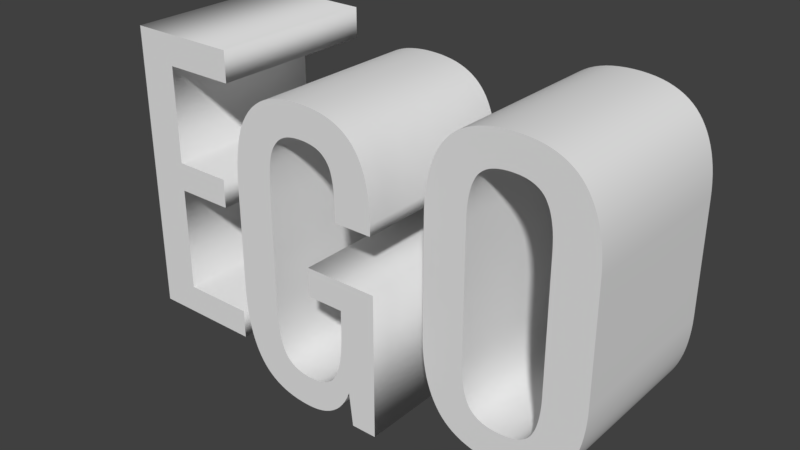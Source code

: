 # Source: Ego.blend  (saved by Blender 2.79.0; exported with 4.5.12 LTS)
import bpy
from mathutils import Matrix  # noqa: F401  (used for matrix-valued properties, if any)

bpy.ops.wm.read_factory_settings(use_empty=True)
scene = bpy.context.scene
scene.name = 'Scene'

# ---- collections
col_collection_1 = bpy.data.collections.new('Collection 1'); scene.collection.children.link(col_collection_1)

# ---- world
world_world = bpy.data.worlds.new('World'); scene.world = world_world
world_world.color = (0.05088, 0.05088, 0.05088)
world_world.use_sun_shadow = False
world_world.sun_shadow_jitter_overblur = 0.0
world_world.cycles.sampling_method = 'MANUAL'

# ---- meshes
me_cutext_003 = bpy.data.meshes.new('CUText.003')
me_cutext_003.from_pydata([(0.2977, 0.4059, 0.2616), (0.2854, 0.4059, 0.2613), (0.2738, 0.4059, 0.2604), (0.2628, 0.4059, 0.2589), (0.2523, 0.4059, 0.2569), (0.2425, 0.4059, 0.2542), (0.2332, 0.4059, 0.251), (0.2245, 0.4059, 0.2471), (0.2164, 0.4059, 0.2427), (0.2089, 0.4059, 0.2376), (0.202, 0.4059, 0.232), (0.1957, 0.4059, 0.2258), (0.19, 0.4059, 0.219), (0.1848, 0.4059, 0.2116), (0.1801, 0.4059, 0.2037), (0.1758, 0.4059, 0.1953), (0.172, 0.4059, 0.1863), (0.1686, 0.4059, 0.1769), (0.1656, 0.4059, 0.1668), (0.1632, 0.4059, 0.1563), (0.1611, 0.4059, 0.1452), (0.1595, 0.4059, 0.1336), (0.1584, 0.4059, 0.1214), (0.1577, 0.4059, 0.1088), (0.1575, 0.4059, 0.09557), (0.1575, 0.4059, -0.09824), (0.1577, 0.4059, -0.1112), (0.1584, 0.4059, -0.1237), (0.1596, 0.4059, -0.1356), (0.1612, 0.4059, -0.147), (0.1632, 0.4059, -0.1578), (0.1657, 0.4059, -0.1682), (0.1687, 0.4059, -0.1779), (0.1721, 0.4059, -0.1872), (0.176, 0.4059, -0.1959), (0.1803, 0.4059, -0.2041), (0.1851, 0.4059, -0.2117), (0.1903, 0.4059, -0.2188), (0.1961, 0.4059, -0.2254), (0.2024, 0.4059, -0.2314), (0.2094, 0.4059, -0.2368), (0.2169, 0.4059, -0.2416), (0.2249, 0.4059, -0.2459), (0.2336, 0.4059, -0.2496), (0.2428, 0.4059, -0.2527), (0.2526, 0.4059, -0.2553), (0.263, 0.4059, -0.2573), (0.274, 0.4059, -0.2587), (0.2855, 0.4059, -0.2596), (0.2977, 0.4059, -0.2599), (0.3098, 0.4059, -0.2596), (0.3213, 0.4059, -0.2587), (0.3323, 0.4059, -0.2573), (0.3427, 0.4059, -0.2553), (0.3525, 0.4059, -0.2527), (0.3617, 0.4059, -0.2495), (0.3703, 0.4059, -0.2458), (0.3783, 0.4059, -0.2415), (0.3858, 0.4059, -0.2366), (0.3927, 0.4059, -0.2311), (0.399, 0.4059, -0.2251), (0.4047, 0.4059, -0.2185), (0.4099, 0.4059, -0.2114), (0.4146, 0.4059, -0.2037), (0.4189, 0.4059, -0.1955), (0.4227, 0.4059, -0.1868), (0.4261, 0.4059, -0.1775), (0.4291, 0.4059, -0.1678), (0.4315, 0.4059, -0.1575), (0.4336, 0.4059, -0.1467), (0.4352, 0.4059, -0.1354), (0.4363, 0.4059, -0.1235), (0.437, 0.4059, -0.1111), (0.4372, 0.4059, -0.09824), (0.4372, 0.4059, 0.0962), (0.437, 0.4059, 0.1092), (0.4363, 0.4059, 0.1217), (0.4351, 0.4059, 0.1337), (0.4335, 0.4059, 0.1452), (0.4315, 0.4059, 0.1561), (0.429, 0.4059, 0.1666), (0.426, 0.4059, 0.1765), (0.4226, 0.4059, 0.186), (0.4187, 0.4059, 0.1949), (0.4144, 0.4059, 0.2034), (0.4096, 0.4059, 0.2113), (0.4044, 0.4059, 0.2187), (0.3986, 0.4059, 0.2255), (0.3923, 0.4059, 0.2318), (0.3854, 0.4059, 0.2375), (0.3779, 0.4059, 0.2425), (0.3699, 0.4059, 0.247), (0.3613, 0.4059, 0.2509), (0.3521, 0.4059, 0.2542), (0.3423, 0.4059, 0.2568), (0.332, 0.4059, 0.2589), (0.3211, 0.4059, 0.2604), (0.3097, 0.4059, 0.2613), (0.2977, 0.4059, 0.2054), (0.3041, 0.4059, 0.2053), (0.3102, 0.4059, 0.2048), (0.3159, 0.4059, 0.204), (0.3213, 0.4059, 0.2028), (0.3263, 0.4059, 0.2014), (0.331, 0.4059, 0.1996), (0.3353, 0.4059, 0.1975), (0.3392, 0.4059, 0.195), (0.3428, 0.4059, 0.1923), (0.346, 0.4059, 0.1892), (0.3488, 0.4059, 0.1858), (0.3513, 0.4059, 0.1821), (0.3535, 0.4059, 0.178), (0.3556, 0.4059, 0.1736), (0.3574, 0.4059, 0.1689), (0.359, 0.4059, 0.1638), (0.3605, 0.4059, 0.1584), (0.3617, 0.4059, 0.1527), (0.3628, 0.4059, 0.1466), (0.3637, 0.4059, 0.1403), (0.3643, 0.4059, 0.1335), (0.3648, 0.4059, 0.1265), (0.3651, 0.4059, 0.1191), (0.3652, 0.4059, 0.1114), (0.3652, 0.4059, -0.1128), (0.3651, 0.4059, -0.1204), (0.3648, 0.4059, -0.1277), (0.3643, 0.4059, -0.1346), (0.3637, 0.4059, -0.1412), (0.3628, 0.4059, -0.1475), (0.3617, 0.4059, -0.1534), (0.3605, 0.4059, -0.159), (0.359, 0.4059, -0.1642), (0.3574, 0.4059, -0.1692), (0.3556, 0.4059, -0.1737), (0.3535, 0.4059, -0.178), (0.3513, 0.4059, -0.1819), (0.3488, 0.4059, -0.1855), (0.346, 0.4059, -0.1887), (0.3428, 0.4059, -0.1917), (0.3392, 0.4059, -0.1943), (0.3353, 0.4059, -0.1967), (0.331, 0.4059, -0.1987), (0.3263, 0.4059, -0.2004), (0.3213, 0.4059, -0.2018), (0.3159, 0.4059, -0.2029), (0.3102, 0.4059, -0.2037), (0.3041, 0.4059, -0.2041), (0.2977, 0.4059, -0.2043), (0.2911, 0.4059, -0.2041), (0.2849, 0.4059, -0.2037), (0.2791, 0.4059, -0.2029), (0.2737, 0.4059, -0.2018), (0.2686, 0.4059, -0.2004), (0.2639, 0.4059, -0.1987), (0.2595, 0.4059, -0.1967), (0.2556, 0.4059, -0.1943), (0.252, 0.4059, -0.1917), (0.2487, 0.4059, -0.1887), (0.2459, 0.4059, -0.1855), (0.2434, 0.4059, -0.1819), (0.2412, 0.4059, -0.178), (0.2391, 0.4059, -0.1737), (0.2373, 0.4059, -0.1692), (0.2357, 0.4059, -0.1642), (0.2342, 0.4059, -0.159), (0.233, 0.4059, -0.1534), (0.2319, 0.4059, -0.1475), (0.231, 0.4059, -0.1412), (0.2304, 0.4059, -0.1346), (0.2299, 0.4059, -0.1277), (0.2296, 0.4059, -0.1204), (0.2295, 0.4059, -0.1128), (0.2295, 0.4059, 0.1114), (0.2296, 0.4059, 0.1191), (0.2299, 0.4059, 0.1265), (0.2304, 0.4059, 0.1335), (0.231, 0.4059, 0.1403), (0.2319, 0.4059, 0.1466), (0.233, 0.4059, 0.1527), (0.2342, 0.4059, 0.1584), (0.2357, 0.4059, 0.1638), (0.2373, 0.4059, 0.1689), (0.2391, 0.4059, 0.1736), (0.2412, 0.4059, 0.178), (0.2434, 0.4059, 0.1821), (0.2459, 0.4059, 0.1858), (0.2487, 0.4059, 0.1892), (0.252, 0.4059, 0.1923), (0.2556, 0.4059, 0.195), (0.2595, 0.4059, 0.1975), (0.2639, 0.4059, 0.1996), (0.2686, 0.4059, 0.2014), (0.2737, 0.4059, 0.2028), (0.2791, 0.4059, 0.204), (0.2849, 0.4059, 0.2048), (0.2911, 0.4059, 0.2053), (0.2977, 0.1059, 0.2616), (0.2854, 0.1059, 0.2613), (0.2738, 0.1059, 0.2604), (0.2628, 0.1059, 0.2589), (0.2523, 0.1059, 0.2569), (0.2425, 0.1059, 0.2542), (0.2332, 0.1059, 0.251), (0.2245, 0.1059, 0.2471), (0.2164, 0.1059, 0.2427), (0.2089, 0.1059, 0.2376), (0.202, 0.1059, 0.232), (0.1957, 0.1059, 0.2258), (0.19, 0.1059, 0.219), (0.1848, 0.1059, 0.2116), (0.1801, 0.1059, 0.2037), (0.1758, 0.1059, 0.1953), (0.172, 0.1059, 0.1863), (0.1686, 0.1059, 0.1769), (0.1656, 0.1059, 0.1668), (0.1632, 0.1059, 0.1563), (0.1611, 0.1059, 0.1452), (0.1595, 0.1059, 0.1336), (0.1584, 0.1059, 0.1214), (0.1577, 0.1059, 0.1088), (0.1575, 0.1059, 0.09557), (0.1575, 0.1059, -0.09824), (0.1577, 0.1059, -0.1112), (0.1584, 0.1059, -0.1237), (0.1596, 0.1059, -0.1356), (0.1612, 0.1059, -0.147), (0.1632, 0.1059, -0.1578), (0.1657, 0.1059, -0.1682), (0.1687, 0.1059, -0.1779), (0.1721, 0.1059, -0.1872), (0.176, 0.1059, -0.1959), (0.1803, 0.1059, -0.2041), (0.1851, 0.1059, -0.2117), (0.1903, 0.1059, -0.2188), (0.1961, 0.1059, -0.2254), (0.2024, 0.1059, -0.2314), (0.2094, 0.1059, -0.2368), (0.2169, 0.1059, -0.2416), (0.2249, 0.1059, -0.2459), (0.2336, 0.1059, -0.2496), (0.2428, 0.1059, -0.2527), (0.2526, 0.1059, -0.2553), (0.263, 0.1059, -0.2573), (0.274, 0.1059, -0.2587), (0.2855, 0.1059, -0.2596), (0.2977, 0.1059, -0.2599), (0.3098, 0.1059, -0.2596), (0.3213, 0.1059, -0.2587), (0.3323, 0.1059, -0.2573), (0.3427, 0.1059, -0.2553), (0.3525, 0.1059, -0.2527), (0.3617, 0.1059, -0.2495), (0.3703, 0.1059, -0.2458), (0.3783, 0.1059, -0.2415), (0.3858, 0.1059, -0.2366), (0.3927, 0.1059, -0.2311), (0.399, 0.1059, -0.2251), (0.4047, 0.1059, -0.2185), (0.4099, 0.1059, -0.2114), (0.4146, 0.1059, -0.2037), (0.4189, 0.1059, -0.1955), (0.4227, 0.1059, -0.1868), (0.4261, 0.1059, -0.1775), (0.4291, 0.1059, -0.1678), (0.4315, 0.1059, -0.1575), (0.4336, 0.1059, -0.1467), (0.4352, 0.1059, -0.1354), (0.4363, 0.1059, -0.1235), (0.437, 0.1059, -0.1111), (0.4372, 0.1059, -0.09824), (0.4372, 0.1059, 0.0962), (0.437, 0.1059, 0.1092), (0.4363, 0.1059, 0.1217), (0.4351, 0.1059, 0.1337), (0.4335, 0.1059, 0.1452), (0.4315, 0.1059, 0.1561), (0.429, 0.1059, 0.1666), (0.426, 0.1059, 0.1765), (0.4226, 0.1059, 0.186), (0.4187, 0.1059, 0.1949), (0.4144, 0.1059, 0.2034), (0.4096, 0.1059, 0.2113), (0.4044, 0.1059, 0.2187), (0.3986, 0.1059, 0.2255), (0.3923, 0.1059, 0.2318), (0.3854, 0.1059, 0.2375), (0.3779, 0.1059, 0.2425), (0.3699, 0.1059, 0.247), (0.3613, 0.1059, 0.2509), (0.3521, 0.1059, 0.2542), (0.3423, 0.1059, 0.2568), (0.332, 0.1059, 0.2589), (0.3211, 0.1059, 0.2604), (0.3097, 0.1059, 0.2613), (0.2977, 0.1059, 0.2054), (0.3041, 0.1059, 0.2053), (0.3102, 0.1059, 0.2048), (0.3159, 0.1059, 0.204), (0.3213, 0.1059, 0.2028), (0.3263, 0.1059, 0.2014), (0.331, 0.1059, 0.1996), (0.3353, 0.1059, 0.1975), (0.3392, 0.1059, 0.195), (0.3428, 0.1059, 0.1923), (0.346, 0.1059, 0.1892), (0.3488, 0.1059, 0.1858), (0.3513, 0.1059, 0.1821), (0.3535, 0.1059, 0.178), (0.3556, 0.1059, 0.1736), (0.3574, 0.1059, 0.1689), (0.359, 0.1059, 0.1638), (0.3605, 0.1059, 0.1584), (0.3617, 0.1059, 0.1527), (0.3628, 0.1059, 0.1466), (0.3637, 0.1059, 0.1403), (0.3643, 0.1059, 0.1335), (0.3648, 0.1059, 0.1265), (0.3651, 0.1059, 0.1191), (0.3652, 0.1059, 0.1114), (0.3652, 0.1059, -0.1128), (0.3651, 0.1059, -0.1204), (0.3648, 0.1059, -0.1277), (0.3643, 0.1059, -0.1346), (0.3637, 0.1059, -0.1412), (0.3628, 0.1059, -0.1475), (0.3617, 0.1059, -0.1534), (0.3605, 0.1059, -0.159), (0.359, 0.1059, -0.1642), (0.3574, 0.1059, -0.1692), (0.3556, 0.1059, -0.1737), (0.3535, 0.1059, -0.178), (0.3513, 0.1059, -0.1819), (0.3488, 0.1059, -0.1855), (0.346, 0.1059, -0.1887), (0.3428, 0.1059, -0.1917), (0.3392, 0.1059, -0.1943), (0.3353, 0.1059, -0.1967), (0.331, 0.1059, -0.1987), (0.3263, 0.1059, -0.2004), (0.3213, 0.1059, -0.2018), (0.3159, 0.1059, -0.2029), (0.3102, 0.1059, -0.2037), (0.3041, 0.1059, -0.2041), (0.2977, 0.1059, -0.2043), (0.2911, 0.1059, -0.2041), (0.2849, 0.1059, -0.2037), (0.2791, 0.1059, -0.2029), (0.2737, 0.1059, -0.2018), (0.2686, 0.1059, -0.2004), (0.2639, 0.1059, -0.1987), (0.2595, 0.1059, -0.1967), (0.2556, 0.1059, -0.1943), (0.252, 0.1059, -0.1917), (0.2487, 0.1059, -0.1887), (0.2459, 0.1059, -0.1855), (0.2434, 0.1059, -0.1819), (0.2412, 0.1059, -0.178), (0.2391, 0.1059, -0.1737), (0.2373, 0.1059, -0.1692), (0.2357, 0.1059, -0.1642), (0.2342, 0.1059, -0.159), (0.233, 0.1059, -0.1534), (0.2319, 0.1059, -0.1475), (0.231, 0.1059, -0.1412), (0.2304, 0.1059, -0.1346), (0.2299, 0.1059, -0.1277), (0.2296, 0.1059, -0.1204), (0.2295, 0.1059, -0.1128), (0.2295, 0.1059, 0.1114), (0.2296, 0.1059, 0.1191), (0.2299, 0.1059, 0.1265), (0.2304, 0.1059, 0.1335), (0.231, 0.1059, 0.1403), (0.2319, 0.1059, 0.1466), (0.233, 0.1059, 0.1527), (0.2342, 0.1059, 0.1584), (0.2357, 0.1059, 0.1638), (0.2373, 0.1059, 0.1689), (0.2391, 0.1059, 0.1736), (0.2412, 0.1059, 0.178), (0.2434, 0.1059, 0.1821), (0.2459, 0.1059, 0.1858), (0.2487, 0.1059, 0.1892), (0.252, 0.1059, 0.1923), (0.2556, 0.1059, 0.195), (0.2595, 0.1059, 0.1975), (0.2639, 0.1059, 0.1996), (0.2686, 0.1059, 0.2014), (0.2737, 0.1059, 0.2028), (0.2791, 0.1059, 0.204), (0.2849, 0.1059, 0.2048), (0.2911, 0.1059, 0.2053), (0.2977, 0.1059, 0.2616), (0.2977, 0.4059, 0.2616), (0.2854, 0.1059, 0.2613), (0.2854, 0.4059, 0.2613), (0.2738, 0.1059, 0.2604), (0.2738, 0.4059, 0.2604), (0.2628, 0.1059, 0.2589), (0.2628, 0.4059, 0.2589), (0.2523, 0.1059, 0.2569), (0.2523, 0.4059, 0.2569), (0.2425, 0.1059, 0.2542), (0.2425, 0.4059, 0.2542), (0.2332, 0.1059, 0.251), (0.2332, 0.4059, 0.251), (0.2245, 0.1059, 0.2471), (0.2245, 0.4059, 0.2471), (0.2164, 0.1059, 0.2427), (0.2164, 0.4059, 0.2427), (0.2089, 0.1059, 0.2376), (0.2089, 0.4059, 0.2376), (0.202, 0.1059, 0.232), (0.202, 0.4059, 0.232), (0.1957, 0.1059, 0.2258), (0.1957, 0.4059, 0.2258), (0.19, 0.1059, 0.219), (0.19, 0.4059, 0.219), (0.1848, 0.1059, 0.2116), (0.1848, 0.4059, 0.2116), (0.1801, 0.1059, 0.2037), (0.1801, 0.4059, 0.2037), (0.1758, 0.1059, 0.1953), (0.1758, 0.4059, 0.1953), (0.172, 0.1059, 0.1863), (0.172, 0.4059, 0.1863), (0.1686, 0.1059, 0.1769), (0.1686, 0.4059, 0.1769), (0.1656, 0.1059, 0.1668), (0.1656, 0.4059, 0.1668), (0.1632, 0.1059, 0.1563), (0.1632, 0.4059, 0.1563), (0.1611, 0.1059, 0.1452), (0.1611, 0.4059, 0.1452), (0.1595, 0.1059, 0.1336), (0.1595, 0.4059, 0.1336), (0.1584, 0.1059, 0.1214), (0.1584, 0.4059, 0.1214), (0.1577, 0.1059, 0.1088), (0.1577, 0.4059, 0.1088), (0.1575, 0.1059, 0.09557), (0.1575, 0.4059, 0.09557), (0.1575, 0.1059, -0.09824), (0.1575, 0.4059, -0.09824), (0.1577, 0.1059, -0.1112), (0.1577, 0.4059, -0.1112), (0.1584, 0.1059, -0.1237), (0.1584, 0.4059, -0.1237), (0.1596, 0.1059, -0.1356), (0.1596, 0.4059, -0.1356), (0.1612, 0.1059, -0.147), (0.1612, 0.4059, -0.147), (0.1632, 0.1059, -0.1578), (0.1632, 0.4059, -0.1578), (0.1657, 0.1059, -0.1682), (0.1657, 0.4059, -0.1682), (0.1687, 0.1059, -0.1779), (0.1687, 0.4059, -0.1779), (0.1721, 0.1059, -0.1872), (0.1721, 0.4059, -0.1872), (0.176, 0.1059, -0.1959), (0.176, 0.4059, -0.1959), (0.1803, 0.1059, -0.2041), (0.1803, 0.4059, -0.2041), (0.1851, 0.1059, -0.2117), (0.1851, 0.4059, -0.2117), (0.1903, 0.1059, -0.2188), (0.1903, 0.4059, -0.2188), (0.1961, 0.1059, -0.2254), (0.1961, 0.4059, -0.2254), (0.2024, 0.1059, -0.2314), (0.2024, 0.4059, -0.2314), (0.2094, 0.1059, -0.2368), (0.2094, 0.4059, -0.2368), (0.2169, 0.1059, -0.2416), (0.2169, 0.4059, -0.2416), (0.2249, 0.1059, -0.2459), (0.2249, 0.4059, -0.2459), (0.2336, 0.1059, -0.2496), (0.2336, 0.4059, -0.2496), (0.2428, 0.1059, -0.2527), (0.2428, 0.4059, -0.2527), (0.2526, 0.1059, -0.2553), (0.2526, 0.4059, -0.2553), (0.263, 0.1059, -0.2573), (0.263, 0.4059, -0.2573), (0.274, 0.1059, -0.2587), (0.274, 0.4059, -0.2587), (0.2855, 0.1059, -0.2596), (0.2855, 0.4059, -0.2596), (0.2977, 0.1059, -0.2599), (0.2977, 0.4059, -0.2599), (0.3098, 0.1059, -0.2596), (0.3098, 0.4059, -0.2596), (0.3213, 0.1059, -0.2587), (0.3213, 0.4059, -0.2587), (0.3323, 0.1059, -0.2573), (0.3323, 0.4059, -0.2573), (0.3427, 0.1059, -0.2553), (0.3427, 0.4059, -0.2553), (0.3525, 0.1059, -0.2527), (0.3525, 0.4059, -0.2527), (0.3617, 0.1059, -0.2495), (0.3617, 0.4059, -0.2495), (0.3703, 0.1059, -0.2458), (0.3703, 0.4059, -0.2458), (0.3783, 0.1059, -0.2415), (0.3783, 0.4059, -0.2415), (0.3858, 0.1059, -0.2366), (0.3858, 0.4059, -0.2366), (0.3927, 0.1059, -0.2311), (0.3927, 0.4059, -0.2311), (0.399, 0.1059, -0.2251), (0.399, 0.4059, -0.2251), (0.4047, 0.1059, -0.2185), (0.4047, 0.4059, -0.2185), (0.4099, 0.1059, -0.2114), (0.4099, 0.4059, -0.2114), (0.4146, 0.1059, -0.2037), (0.4146, 0.4059, -0.2037), (0.4189, 0.1059, -0.1955), (0.4189, 0.4059, -0.1955), (0.4227, 0.1059, -0.1868), (0.4227, 0.4059, -0.1868), (0.4261, 0.1059, -0.1775), (0.4261, 0.4059, -0.1775), (0.4291, 0.1059, -0.1678), (0.4291, 0.4059, -0.1678), (0.4315, 0.1059, -0.1575), (0.4315, 0.4059, -0.1575), (0.4336, 0.1059, -0.1467), (0.4336, 0.4059, -0.1467), (0.4352, 0.1059, -0.1354), (0.4352, 0.4059, -0.1354), (0.4363, 0.1059, -0.1235), (0.4363, 0.4059, -0.1235), (0.437, 0.1059, -0.1111), (0.437, 0.4059, -0.1111), (0.4372, 0.1059, -0.09824), (0.4372, 0.4059, -0.09824), (0.4372, 0.1059, 0.0962), (0.4372, 0.4059, 0.0962), (0.437, 0.1059, 0.1092), (0.437, 0.4059, 0.1092), (0.4363, 0.1059, 0.1217), (0.4363, 0.4059, 0.1217), (0.4351, 0.1059, 0.1337), (0.4351, 0.4059, 0.1337), (0.4335, 0.1059, 0.1452), (0.4335, 0.4059, 0.1452), (0.4315, 0.1059, 0.1561), (0.4315, 0.4059, 0.1561), (0.429, 0.1059, 0.1666), (0.429, 0.4059, 0.1666), (0.426, 0.1059, 0.1765), (0.426, 0.4059, 0.1765), (0.4226, 0.1059, 0.186), (0.4226, 0.4059, 0.186), (0.4187, 0.1059, 0.1949), (0.4187, 0.4059, 0.1949), (0.4144, 0.1059, 0.2034), (0.4144, 0.4059, 0.2034), (0.4096, 0.1059, 0.2113), (0.4096, 0.4059, 0.2113), (0.4044, 0.1059, 0.2187), (0.4044, 0.4059, 0.2187), (0.3986, 0.1059, 0.2255), (0.3986, 0.4059, 0.2255), (0.3923, 0.1059, 0.2318), (0.3923, 0.4059, 0.2318), (0.3854, 0.1059, 0.2375), (0.3854, 0.4059, 0.2375), (0.3779, 0.1059, 0.2425), (0.3779, 0.4059, 0.2425), (0.3699, 0.1059, 0.247), (0.3699, 0.4059, 0.247), (0.3613, 0.1059, 0.2509), (0.3613, 0.4059, 0.2509), (0.3521, 0.1059, 0.2542), (0.3521, 0.4059, 0.2542), (0.3423, 0.1059, 0.2568), (0.3423, 0.4059, 0.2568), (0.332, 0.1059, 0.2589), (0.332, 0.4059, 0.2589), (0.3211, 0.1059, 0.2604), (0.3211, 0.4059, 0.2604), (0.3097, 0.1059, 0.2613), (0.3097, 0.4059, 0.2613), (0.2977, 0.1059, 0.2054), (0.2977, 0.4059, 0.2054), (0.3041, 0.1059, 0.2053), (0.3041, 0.4059, 0.2053), (0.3102, 0.1059, 0.2048), (0.3102, 0.4059, 0.2048), (0.3159, 0.1059, 0.204), (0.3159, 0.4059, 0.204), (0.3213, 0.1059, 0.2028), (0.3213, 0.4059, 0.2028), (0.3263, 0.1059, 0.2014), (0.3263, 0.4059, 0.2014), (0.331, 0.1059, 0.1996), (0.331, 0.4059, 0.1996), (0.3353, 0.1059, 0.1975), (0.3353, 0.4059, 0.1975), (0.3392, 0.1059, 0.195), (0.3392, 0.4059, 0.195), (0.3428, 0.1059, 0.1923), (0.3428, 0.4059, 0.1923), (0.346, 0.1059, 0.1892), (0.346, 0.4059, 0.1892), (0.3488, 0.1059, 0.1858), (0.3488, 0.4059, 0.1858), (0.3513, 0.1059, 0.1821), (0.3513, 0.4059, 0.1821), (0.3535, 0.1059, 0.178), (0.3535, 0.4059, 0.178), (0.3556, 0.1059, 0.1736), (0.3556, 0.4059, 0.1736), (0.3574, 0.1059, 0.1689), (0.3574, 0.4059, 0.1689), (0.359, 0.1059, 0.1638), (0.359, 0.4059, 0.1638), (0.3605, 0.1059, 0.1584), (0.3605, 0.4059, 0.1584), (0.3617, 0.1059, 0.1527), (0.3617, 0.4059, 0.1527), (0.3628, 0.1059, 0.1466), (0.3628, 0.4059, 0.1466), (0.3637, 0.1059, 0.1403), (0.3637, 0.4059, 0.1403), (0.3643, 0.1059, 0.1335), (0.3643, 0.4059, 0.1335), (0.3648, 0.1059, 0.1265), (0.3648, 0.4059, 0.1265), (0.3651, 0.1059, 0.1191), (0.3651, 0.4059, 0.1191), (0.3652, 0.1059, 0.1114), (0.3652, 0.4059, 0.1114), (0.3652, 0.1059, -0.1128), (0.3652, 0.4059, -0.1128), (0.3651, 0.1059, -0.1204), (0.3651, 0.4059, -0.1204), (0.3648, 0.1059, -0.1277), (0.3648, 0.4059, -0.1277), (0.3643, 0.1059, -0.1346), (0.3643, 0.4059, -0.1346), (0.3637, 0.1059, -0.1412), (0.3637, 0.4059, -0.1412), (0.3628, 0.1059, -0.1475), (0.3628, 0.4059, -0.1475), (0.3617, 0.1059, -0.1534), (0.3617, 0.4059, -0.1534), (0.3605, 0.1059, -0.159), (0.3605, 0.4059, -0.159), (0.359, 0.1059, -0.1642), (0.359, 0.4059, -0.1642), (0.3574, 0.1059, -0.1692), (0.3574, 0.4059, -0.1692), (0.3556, 0.1059, -0.1737), (0.3556, 0.4059, -0.1737), (0.3535, 0.1059, -0.178), (0.3535, 0.4059, -0.178), (0.3513, 0.1059, -0.1819), (0.3513, 0.4059, -0.1819), (0.3488, 0.1059, -0.1855), (0.3488, 0.4059, -0.1855), (0.346, 0.1059, -0.1887), (0.346, 0.4059, -0.1887), (0.3428, 0.1059, -0.1917), (0.3428, 0.4059, -0.1917), (0.3392, 0.1059, -0.1943), (0.3392, 0.4059, -0.1943), (0.3353, 0.1059, -0.1967), (0.3353, 0.4059, -0.1967), (0.331, 0.1059, -0.1987), (0.331, 0.4059, -0.1987), (0.3263, 0.1059, -0.2004), (0.3263, 0.4059, -0.2004), (0.3213, 0.1059, -0.2018), (0.3213, 0.4059, -0.2018), (0.3159, 0.1059, -0.2029), (0.3159, 0.4059, -0.2029), (0.3102, 0.1059, -0.2037), (0.3102, 0.4059, -0.2037), (0.3041, 0.1059, -0.2041), (0.3041, 0.4059, -0.2041), (0.2977, 0.1059, -0.2043), (0.2977, 0.4059, -0.2043), (0.2911, 0.1059, -0.2041), (0.2911, 0.4059, -0.2041), (0.2849, 0.1059, -0.2037), (0.2849, 0.4059, -0.2037), (0.2791, 0.1059, -0.2029), (0.2791, 0.4059, -0.2029), (0.2737, 0.1059, -0.2018), (0.2737, 0.4059, -0.2018), (0.2686, 0.1059, -0.2004), (0.2686, 0.4059, -0.2004), (0.2639, 0.1059, -0.1987), (0.2639, 0.4059, -0.1987), (0.2595, 0.1059, -0.1967), (0.2595, 0.4059, -0.1967), (0.2556, 0.1059, -0.1943), (0.2556, 0.4059, -0.1943), (0.252, 0.1059, -0.1917), (0.252, 0.4059, -0.1917), (0.2487, 0.1059, -0.1887), (0.2487, 0.4059, -0.1887), (0.2459, 0.1059, -0.1855), (0.2459, 0.4059, -0.1855), (0.2434, 0.1059, -0.1819), (0.2434, 0.4059, -0.1819), (0.2412, 0.1059, -0.178), (0.2412, 0.4059, -0.178), (0.2391, 0.1059, -0.1737), (0.2391, 0.4059, -0.1737), (0.2373, 0.1059, -0.1692), (0.2373, 0.4059, -0.1692), (0.2357, 0.1059, -0.1642), (0.2357, 0.4059, -0.1642), (0.2342, 0.1059, -0.159), (0.2342, 0.4059, -0.159), (0.233, 0.1059, -0.1534), (0.233, 0.4059, -0.1534), (0.2319, 0.1059, -0.1475), (0.2319, 0.4059, -0.1475), (0.231, 0.1059, -0.1412), (0.231, 0.4059, -0.1412), (0.2304, 0.1059, -0.1346), (0.2304, 0.4059, -0.1346), (0.2299, 0.1059, -0.1277), (0.2299, 0.4059, -0.1277), (0.2296, 0.1059, -0.1204), (0.2296, 0.4059, -0.1204), (0.2295, 0.1059, -0.1128), (0.2295, 0.4059, -0.1128), (0.2295, 0.1059, 0.1114), (0.2295, 0.4059, 0.1114), (0.2296, 0.1059, 0.1191), (0.2296, 0.4059, 0.1191), (0.2299, 0.1059, 0.1265), (0.2299, 0.4059, 0.1265), (0.2304, 0.1059, 0.1335), (0.2304, 0.4059, 0.1335), (0.231, 0.1059, 0.1403), (0.231, 0.4059, 0.1403), (0.2319, 0.1059, 0.1466), (0.2319, 0.4059, 0.1466), (0.233, 0.1059, 0.1527), (0.233, 0.4059, 0.1527), (0.2342, 0.1059, 0.1584), (0.2342, 0.4059, 0.1584), (0.2357, 0.1059, 0.1638), (0.2357, 0.4059, 0.1638), (0.2373, 0.1059, 0.1689), (0.2373, 0.4059, 0.1689), (0.2391, 0.1059, 0.1736), (0.2391, 0.4059, 0.1736), (0.2412, 0.1059, 0.178), (0.2412, 0.4059, 0.178), (0.2434, 0.1059, 0.1821), (0.2434, 0.4059, 0.1821), (0.2459, 0.1059, 0.1858), (0.2459, 0.4059, 0.1858), (0.2487, 0.1059, 0.1892), (0.2487, 0.4059, 0.1892), (0.252, 0.1059, 0.1923), (0.252, 0.4059, 0.1923), (0.2556, 0.1059, 0.195), (0.2556, 0.4059, 0.195), (0.2595, 0.1059, 0.1975), (0.2595, 0.4059, 0.1975), (0.2639, 0.1059, 0.1996), (0.2639, 0.4059, 0.1996), (0.2686, 0.1059, 0.2014), (0.2686, 0.4059, 0.2014), (0.2737, 0.1059, 0.2028), (0.2737, 0.4059, 0.2028), (0.2791, 0.1059, 0.204), (0.2791, 0.4059, 0.204), (0.2849, 0.1059, 0.2048), (0.2849, 0.4059, 0.2048), (0.2911, 0.1059, 0.2053), (0.2911, 0.4059, 0.2053)], [], [(48, 50, 49), (47, 50, 48), (47, 51, 50), (46, 51, 47), (46, 52, 51), (45, 52, 46), (45, 53, 52), (44, 53, 45), (44, 54, 53), (43, 54, 44), (43, 55, 54), (42, 55, 43), (42, 56, 55), (41, 56, 42), (41, 57, 56), (40, 57, 41), (40, 58, 57), (39, 58, 40), (39, 59, 58), (38, 59, 39), (38, 60, 59), (37, 60, 38), (37, 61, 60), (36, 61, 37), (36, 62, 61), (35, 62, 36), (35, 147, 62), (147, 63, 62), (35, 148, 147), (146, 63, 147), (35, 149, 148), (145, 63, 146), (34, 149, 35), (34, 150, 149), (145, 64, 63), (144, 64, 145), (34, 151, 150), (143, 64, 144), (34, 152, 151), (142, 64, 143), (34, 153, 152), (141, 64, 142), (34, 154, 153), (140, 64, 141), (34, 155, 154), (139, 64, 140), (33, 155, 34), (139, 65, 64), (33, 156, 155), (138, 65, 139), (33, 157, 156), (137, 65, 138), (33, 158, 157), (136, 65, 137), (32, 158, 33), (136, 66, 65), (32, 159, 158), (135, 66, 136), (32, 160, 159), (134, 66, 135), (32, 161, 160), (133, 66, 134), (31, 161, 32), (133, 67, 66), (31, 162, 161), (132, 67, 133), (31, 163, 162), (131, 67, 132), (30, 163, 31), (131, 68, 67), (30, 164, 163), (130, 68, 131), (30, 165, 164), (129, 68, 130), (29, 165, 30), (129, 69, 68), (29, 166, 165), (128, 69, 129), (29, 167, 166), (127, 69, 128), (28, 167, 29), (127, 70, 69), (28, 168, 167), (126, 70, 127), (27, 168, 28), (126, 71, 70), (27, 169, 168), (125, 71, 126), (27, 170, 169), (124, 71, 125), (26, 170, 27), (124, 72, 71), (26, 171, 170), (123, 72, 124), (26, 172, 171), (122, 72, 123), (25, 172, 26), (122, 73, 72), (24, 172, 25), (122, 74, 73), (23, 172, 24), (122, 75, 74), (22, 172, 23), (122, 76, 75), (22, 173, 172), (121, 76, 122), (120, 76, 121), (22, 174, 173), (21, 174, 22), (120, 77, 76), (119, 77, 120), (21, 175, 174), (118, 77, 119), (21, 176, 175), (20, 176, 21), (118, 78, 77), (117, 78, 118), (20, 177, 176), (117, 79, 78), (19, 177, 20), (116, 79, 117), (19, 178, 177), (115, 79, 116), (19, 179, 178), (115, 80, 79), (18, 179, 19), (114, 80, 115), (18, 180, 179), (113, 80, 114), (18, 181, 180), (113, 81, 80), (17, 181, 18), (112, 81, 113), (17, 182, 181), (111, 81, 112), (17, 183, 182), (111, 82, 81), (16, 183, 17), (110, 82, 111), (16, 184, 183), (16, 185, 184), (109, 82, 110), (108, 82, 109), (16, 186, 185), (108, 83, 82), (15, 186, 16), (107, 83, 108), (15, 187, 186), (106, 83, 107), (15, 188, 187), (106, 84, 83), (105, 84, 106), (15, 189, 188), (14, 189, 15), (104, 84, 105), (14, 190, 189), (103, 84, 104), (14, 191, 190), (102, 84, 103), (14, 192, 191), (101, 84, 102), (14, 193, 192), (101, 85, 84), (13, 193, 14), (100, 85, 101), (13, 194, 193), (99, 85, 100), (13, 195, 194), (13, 98, 195), (98, 85, 99), (13, 85, 98), (13, 86, 85), (12, 86, 13), (12, 87, 86), (11, 87, 12), (11, 88, 87), (10, 88, 11), (10, 89, 88), (9, 89, 10), (9, 90, 89), (8, 90, 9), (8, 91, 90), (7, 91, 8), (7, 92, 91), (6, 92, 7), (6, 93, 92), (5, 93, 6), (5, 94, 93), (4, 94, 5), (4, 95, 94), (3, 95, 4), (3, 96, 95), (2, 96, 3), (2, 97, 96), (1, 97, 2), (1, 0, 97), (246, 244, 245), (246, 243, 244), (247, 243, 246), (247, 242, 243), (248, 242, 247), (248, 241, 242), (249, 241, 248), (249, 240, 241), (250, 240, 249), (250, 239, 240), (251, 239, 250), (251, 238, 239), (252, 238, 251), (252, 237, 238), (253, 237, 252), (253, 236, 237), (254, 236, 253), (254, 235, 236), (255, 235, 254), (255, 234, 235), (256, 234, 255), (256, 233, 234), (257, 233, 256), (257, 232, 233), (258, 232, 257), (258, 231, 232), (343, 231, 258), (259, 343, 258), (344, 231, 343), (259, 342, 343), (345, 231, 344), (259, 341, 342), (345, 230, 231), (346, 230, 345), (260, 341, 259), (260, 340, 341), (347, 230, 346), (260, 339, 340), (348, 230, 347), (260, 338, 339), (349, 230, 348), (260, 337, 338), (350, 230, 349), (260, 336, 337), (351, 230, 350), (260, 335, 336), (351, 229, 230), (261, 335, 260), (352, 229, 351), (261, 334, 335), (353, 229, 352), (261, 333, 334), (354, 229, 353), (261, 332, 333), (354, 228, 229), (262, 332, 261), (355, 228, 354), (262, 331, 332), (356, 228, 355), (262, 330, 331), (357, 228, 356), (262, 329, 330), (357, 227, 228), (263, 329, 262), (358, 227, 357), (263, 328, 329), (359, 227, 358), (263, 327, 328), (359, 226, 227), (264, 327, 263), (360, 226, 359), (264, 326, 327), (361, 226, 360), (264, 325, 326), (361, 225, 226), (265, 325, 264), (362, 225, 361), (265, 324, 325), (363, 225, 362), (265, 323, 324), (363, 224, 225), (266, 323, 265), (364, 224, 363), (266, 322, 323), (364, 223, 224), (267, 322, 266), (365, 223, 364), (267, 321, 322), (366, 223, 365), (267, 320, 321), (366, 222, 223), (268, 320, 267), (367, 222, 366), (268, 319, 320), (368, 222, 367), (268, 318, 319), (368, 221, 222), (269, 318, 268), (368, 220, 221), (270, 318, 269), (368, 219, 220), (271, 318, 270), (368, 218, 219), (272, 318, 271), (369, 218, 368), (272, 317, 318), (272, 316, 317), (370, 218, 369), (370, 217, 218), (273, 316, 272), (273, 315, 316), (371, 217, 370), (273, 314, 315), (372, 217, 371), (372, 216, 217), (274, 314, 273), (274, 313, 314), (373, 216, 372), (275, 313, 274), (373, 215, 216), (275, 312, 313), (374, 215, 373), (275, 311, 312), (375, 215, 374), (276, 311, 275), (375, 214, 215), (276, 310, 311), (376, 214, 375), (276, 309, 310), (377, 214, 376), (277, 309, 276), (377, 213, 214), (277, 308, 309), (378, 213, 377), (277, 307, 308), (379, 213, 378), (278, 307, 277), (379, 212, 213), (278, 306, 307), (380, 212, 379), (381, 212, 380), (278, 305, 306), (278, 304, 305), (382, 212, 381), (279, 304, 278), (382, 211, 212), (279, 303, 304), (383, 211, 382), (279, 302, 303), (384, 211, 383), (280, 302, 279), (280, 301, 302), (385, 211, 384), (385, 210, 211), (280, 300, 301), (386, 210, 385), (280, 299, 300), (387, 210, 386), (280, 298, 299), (388, 210, 387), (280, 297, 298), (389, 210, 388), (281, 297, 280), (389, 209, 210), (281, 296, 297), (390, 209, 389), (281, 295, 296), (391, 209, 390), (294, 209, 391), (281, 294, 295), (281, 209, 294), (282, 209, 281), (282, 208, 209), (283, 208, 282), (283, 207, 208), (284, 207, 283), (284, 206, 207), (285, 206, 284), (285, 205, 206), (286, 205, 285), (286, 204, 205), (287, 204, 286), (287, 203, 204), (288, 203, 287), (288, 202, 203), (289, 202, 288), (289, 201, 202), (290, 201, 289), (290, 200, 201), (291, 200, 290), (291, 199, 200), (292, 199, 291), (292, 198, 199), (293, 198, 292), (293, 197, 198), (196, 197, 293), (393, 395, 394, 392), (395, 397, 396, 394), (397, 399, 398, 396), (399, 401, 400, 398), (401, 403, 402, 400), (403, 405, 404, 402), (405, 407, 406, 404), (407, 409, 408, 406), (409, 411, 410, 408), (411, 413, 412, 410), (413, 415, 414, 412), (415, 417, 416, 414), (417, 419, 418, 416), (419, 421, 420, 418), (421, 423, 422, 420), (423, 425, 424, 422), (425, 427, 426, 424), (427, 429, 428, 426), (429, 431, 430, 428), (431, 433, 432, 430), (433, 435, 434, 432), (435, 437, 436, 434), (437, 439, 438, 436), (439, 441, 440, 438), (441, 443, 442, 440), (443, 445, 444, 442), (445, 447, 446, 444), (447, 449, 448, 446), (449, 451, 450, 448), (451, 453, 452, 450), (453, 455, 454, 452), (455, 457, 456, 454), (457, 459, 458, 456), (459, 461, 460, 458), (461, 463, 462, 460), (463, 465, 464, 462), (465, 467, 466, 464), (467, 469, 468, 466), (469, 471, 470, 468), (471, 473, 472, 470), (473, 475, 474, 472), (475, 477, 476, 474), (477, 479, 478, 476), (479, 481, 480, 478), (481, 483, 482, 480), (483, 485, 484, 482), (485, 487, 486, 484), (487, 489, 488, 486), (489, 491, 490, 488), (491, 493, 492, 490), (493, 495, 494, 492), (495, 497, 496, 494), (497, 499, 498, 496), (499, 501, 500, 498), (501, 503, 502, 500), (503, 505, 504, 502), (505, 507, 506, 504), (507, 509, 508, 506), (509, 511, 510, 508), (511, 513, 512, 510), (513, 515, 514, 512), (515, 517, 516, 514), (517, 519, 518, 516), (519, 521, 520, 518), (521, 523, 522, 520), (523, 525, 524, 522), (525, 527, 526, 524), (527, 529, 528, 526), (529, 531, 530, 528), (531, 533, 532, 530), (533, 535, 534, 532), (535, 537, 536, 534), (537, 539, 538, 536), (539, 541, 540, 538), (541, 543, 542, 540), (543, 545, 544, 542), (545, 547, 546, 544), (547, 549, 548, 546), (549, 551, 550, 548), (551, 553, 552, 550), (553, 555, 554, 552), (555, 557, 556, 554), (557, 559, 558, 556), (559, 561, 560, 558), (561, 563, 562, 560), (563, 565, 564, 562), (565, 567, 566, 564), (567, 569, 568, 566), (569, 571, 570, 568), (571, 573, 572, 570), (573, 575, 574, 572), (575, 577, 576, 574), (577, 579, 578, 576), (579, 581, 580, 578), (581, 583, 582, 580), (583, 585, 584, 582), (585, 587, 586, 584), (587, 393, 392, 586), (589, 591, 590, 588), (591, 593, 592, 590), (593, 595, 594, 592), (595, 597, 596, 594), (597, 599, 598, 596), (599, 601, 600, 598), (601, 603, 602, 600), (603, 605, 604, 602), (605, 607, 606, 604), (607, 609, 608, 606), (609, 611, 610, 608), (611, 613, 612, 610), (613, 615, 614, 612), (615, 617, 616, 614), (617, 619, 618, 616), (619, 621, 620, 618), (621, 623, 622, 620), (623, 625, 624, 622), (625, 627, 626, 624), (627, 629, 628, 626), (629, 631, 630, 628), (631, 633, 632, 630), (633, 635, 634, 632), (635, 637, 636, 634), (637, 639, 638, 636), (639, 641, 640, 638), (641, 643, 642, 640), (643, 645, 644, 642), (645, 647, 646, 644), (647, 649, 648, 646), (649, 651, 650, 648), (651, 653, 652, 650), (653, 655, 654, 652), (655, 657, 656, 654), (657, 659, 658, 656), (659, 661, 660, 658), (661, 663, 662, 660), (663, 665, 664, 662), (665, 667, 666, 664), (667, 669, 668, 666), (669, 671, 670, 668), (671, 673, 672, 670), (673, 675, 674, 672), (675, 677, 676, 674), (677, 679, 678, 676), (679, 681, 680, 678), (681, 683, 682, 680), (683, 685, 684, 682), (685, 687, 686, 684), (687, 689, 688, 686), (689, 691, 690, 688), (691, 693, 692, 690), (693, 695, 694, 692), (695, 697, 696, 694), (697, 699, 698, 696), (699, 701, 700, 698), (701, 703, 702, 700), (703, 705, 704, 702), (705, 707, 706, 704), (707, 709, 708, 706), (709, 711, 710, 708), (711, 713, 712, 710), (713, 715, 714, 712), (715, 717, 716, 714), (717, 719, 718, 716), (719, 721, 720, 718), (721, 723, 722, 720), (723, 725, 724, 722), (725, 727, 726, 724), (727, 729, 728, 726), (729, 731, 730, 728), (731, 733, 732, 730), (733, 735, 734, 732), (735, 737, 736, 734), (737, 739, 738, 736), (739, 741, 740, 738), (741, 743, 742, 740), (743, 745, 744, 742), (745, 747, 746, 744), (747, 749, 748, 746), (749, 751, 750, 748), (751, 753, 752, 750), (753, 755, 754, 752), (755, 757, 756, 754), (757, 759, 758, 756), (759, 761, 760, 758), (761, 763, 762, 760), (763, 765, 764, 762), (765, 767, 766, 764), (767, 769, 768, 766), (769, 771, 770, 768), (771, 773, 772, 770), (773, 775, 774, 772), (775, 777, 776, 774), (777, 779, 778, 776), (779, 781, 780, 778), (781, 783, 782, 780), (783, 589, 588, 782)])
me_cutext_003.polygons.foreach_set('use_smooth', [0, 0, 0, 0, 0, 0, 0, 0, 0, 0, 0, 0, 0, 0, 0, 0, 0, 0, 0, 0, 0, 0, 0, 0, 0, 0, 0, 0, 0, 0, 0, 0, 0, 0, 0, 0, 0, 0, 0, 0, 0, 0, 0, 0, 0, 0, 0, 0, 0, 0, 0, 0, 0, 0, 0, 0, 0, 0, 0, 0, 0, 0, 0, 0, 0, 0, 0, 0, 0, 0, 0, 0, 0, 0, 0, 0, 0, 0, 0, 0, 0, 0, 0, 0, 0, 0, 0, 0, 0, 0, 0, 0, 0, 0, 0, 0, 0, 0, 0, 0, 0, 0, 0, 0, 0, 0, 0, 0, 0, 0, 0, 0, 0, 0, 0, 0, 0, 0, 0, 0, 0, 0, 0, 0, 0, 0, 0, 0, 0, 0, 0, 0, 0, 0, 0, 0, 0, 0, 0, 0, 0, 0, 0, 0, 0, 0, 0, 0, 0, 0, 0, 0, 0, 0, 0, 0, 0, 0, 0, 0, 0, 0, 0, 0, 0, 0, 0, 0, 0, 0, 0, 0, 0, 0, 0, 0, 0, 0, 0, 0, 0, 0, 0, 0, 0, 0, 0, 0, 0, 0, 0, 0, 0, 0, 0, 0, 0, 0, 0, 0, 0, 0, 0, 0, 0, 0, 0, 0, 0, 0, 0, 0, 0, 0, 0, 0, 0, 0, 0, 0, 0, 0, 0, 0, 0, 0, 0, 0, 0, 0, 0, 0, 0, 0, 0, 0, 0, 0, 0, 0, 0, 0, 0, 0, 0, 0, 0, 0, 0, 0, 0, 0, 0, 0, 0, 0, 0, 0, 0, 0, 0, 0, 0, 0, 0, 0, 0, 0, 0, 0, 0, 0, 0, 0, 0, 0, 0, 0, 0, 0, 0, 0, 0, 0, 0, 0, 0, 0, 0, 0, 0, 0, 0, 0, 0, 0, 0, 0, 0, 0, 0, 0, 0, 0, 0, 0, 0, 0, 0, 0, 0, 0, 0, 0, 0, 0, 0, 0, 0, 0, 0, 0, 0, 0, 0, 0, 0, 0, 0, 0, 0, 0, 0, 0, 0, 0, 0, 0, 0, 0, 0, 0, 0, 0, 0, 0, 0, 0, 0, 0, 0, 0, 0, 0, 0, 0, 0, 0, 0, 0, 0, 0, 0, 0, 0, 0, 0, 0, 0, 0, 0, 0, 0, 0, 0, 0, 0, 0, 0, 0, 0, 0, 0, 0, 0, 0, 0, 0, 0, 0, 0, 0, 1, 1, 1, 1, 1, 1, 1, 1, 1, 1, 1, 1, 1, 1, 1, 1, 1, 1, 1, 1, 1, 1, 1, 1, 1, 1, 1, 1, 1, 1, 1, 1, 1, 1, 1, 1, 1, 1, 1, 1, 1, 1, 1, 1, 1, 1, 1, 1, 1, 1, 1, 1, 1, 1, 1, 1, 1, 1, 1, 1, 1, 1, 1, 1, 1, 1, 1, 1, 1, 1, 1, 1, 1, 1, 1, 1, 1, 1, 1, 1, 1, 1, 1, 1, 1, 1, 1, 1, 1, 1, 1, 1, 1, 1, 1, 1, 1, 1, 1, 1, 1, 1, 1, 1, 1, 1, 1, 1, 1, 1, 1, 1, 1, 1, 1, 1, 1, 1, 1, 1, 1, 1, 1, 1, 1, 1, 1, 1, 1, 1, 1, 1, 1, 1, 1, 1, 1, 1, 1, 1, 1, 1, 1, 1, 1, 1, 1, 1, 1, 1, 1, 1, 1, 1, 1, 1, 1, 1, 1, 1, 1, 1, 1, 1, 1, 1, 1, 1, 1, 1, 1, 1, 1, 1, 1, 1, 1, 1, 1, 1, 1, 1, 1, 1, 1, 1, 1, 1, 1, 1, 1, 1, 1, 1, 1, 1])
me_cutext_003.use_remesh_preserve_volume = False
me_cutext_003.use_remesh_preserve_attributes = False
me_cutext_003.use_mirror_vertex_groups = False
me_cutext_003.update()
me_cutext_002 = bpy.data.meshes.new('CUText.002')
me_cutext_002.from_pydata([(-0.4277, 0.4081, 0.2581), (-0.4277, 0.4081, -0.2533), (-0.2295, 0.4081, -0.2533), (-0.2295, 0.4081, -0.2002), (-0.3564, 0.4081, -0.2002), (-0.3564, 0.4081, -0.03104), (-0.2535, 0.4081, -0.03104), (-0.2535, 0.4081, 0.01947), (-0.3564, 0.4081, 0.01947), (-0.3564, 0.4081, 0.207), (-0.2282, 0.4081, 0.207), (-0.2282, 0.4081, 0.2581), (-0.4277, 0.1081, 0.2581), (-0.4277, 0.1081, -0.2533), (-0.2295, 0.1081, -0.2533), (-0.2295, 0.1081, -0.2002), (-0.3564, 0.1081, -0.2002), (-0.3564, 0.1081, -0.03104), (-0.2535, 0.1081, -0.03104), (-0.2535, 0.1081, 0.01947), (-0.3564, 0.1081, 0.01947), (-0.3564, 0.1081, 0.207), (-0.2282, 0.1081, 0.207), (-0.2282, 0.1081, 0.2581), (-0.4277, 0.1081, 0.2581), (-0.4277, 0.4081, 0.2581), (-0.4277, 0.1081, -0.2533), (-0.4277, 0.4081, -0.2533), (-0.2295, 0.1081, -0.2533), (-0.2295, 0.4081, -0.2533), (-0.2295, 0.1081, -0.2002), (-0.2295, 0.4081, -0.2002), (-0.3564, 0.1081, -0.2002), (-0.3564, 0.4081, -0.2002), (-0.3564, 0.1081, -0.03104), (-0.3564, 0.4081, -0.03104), (-0.2535, 0.1081, -0.03104), (-0.2535, 0.4081, -0.03104), (-0.2535, 0.1081, 0.01947), (-0.2535, 0.4081, 0.01947), (-0.3564, 0.1081, 0.01947), (-0.3564, 0.4081, 0.01947), (-0.3564, 0.1081, 0.207), (-0.3564, 0.4081, 0.207), (-0.2282, 0.1081, 0.207), (-0.2282, 0.4081, 0.207), (-0.2282, 0.1081, 0.2581), (-0.2282, 0.4081, 0.2581)], [], [(0, 4, 1), (4, 2, 1), (4, 3, 2), (0, 5, 4), (0, 8, 5), (8, 6, 5), (8, 7, 6), (0, 9, 8), (0, 10, 9), (0, 11, 10), (16, 12, 13), (14, 16, 13), (15, 16, 14), (17, 12, 16), (20, 12, 17), (18, 20, 17), (19, 20, 18), (21, 12, 20), (22, 12, 21), (23, 12, 22), (25, 27, 26, 24), (27, 29, 28, 26), (29, 31, 30, 28), (31, 33, 32, 30), (33, 35, 34, 32), (35, 37, 36, 34), (37, 39, 38, 36), (39, 41, 40, 38), (41, 43, 42, 40), (43, 45, 44, 42), (45, 47, 46, 44), (47, 25, 24, 46)])
me_cutext_002.polygons.foreach_set('use_smooth', [0, 0, 0, 0, 0, 0, 0, 0, 0, 0, 0, 0, 0, 0, 0, 0, 0, 0, 0, 0, 1, 1, 1, 1, 1, 1, 1, 1, 1, 1, 1, 1])
me_cutext_002.use_remesh_preserve_volume = False
me_cutext_002.use_remesh_preserve_attributes = False
me_cutext_002.use_mirror_vertex_groups = False
me_cutext_002.update()
me_cutext_001 = bpy.data.meshes.new('CUText.001')
me_cutext_001.from_pydata([(-0.04893, 0.4418, 0.2981), (-0.06023, 0.4418, 0.2978), (-0.07101, 0.4418, 0.2969), (-0.08124, 0.4418, 0.2954), (-0.09094, 0.4418, 0.2932), (-0.1001, 0.4418, 0.2905), (-0.1087, 0.4418, 0.2871), (-0.1168, 0.4418, 0.2832), (-0.1244, 0.4418, 0.2786), (-0.1314, 0.4418, 0.2734), (-0.1379, 0.4418, 0.2676), (-0.1439, 0.4418, 0.2612), (-0.1493, 0.4418, 0.2542), (-0.1542, 0.4418, 0.2466), (-0.1588, 0.4418, 0.2384), (-0.1628, 0.4418, 0.2296), (-0.1665, 0.4418, 0.2202), (-0.1697, 0.4418, 0.2103), (-0.1725, 0.4418, 0.1997), (-0.1749, 0.4418, 0.1885), (-0.1768, 0.4418, 0.1768), (-0.1783, 0.4418, 0.1644), (-0.1794, 0.4418, 0.1515), (-0.18, 0.4418, 0.138), (-0.1802, 0.4418, 0.1239), (-0.1802, 0.4418, -0.04723), (-0.1802, 0.4418, -0.05698), (-0.1799, 0.4418, -0.06643), (-0.1795, 0.4418, -0.07558), (-0.1789, 0.4418, -0.08444), (-0.1781, 0.4418, -0.09301), (-0.1772, 0.4418, -0.1013), (-0.1761, 0.4418, -0.1093), (-0.1748, 0.4418, -0.117), (-0.1733, 0.4418, -0.1244), (-0.1717, 0.4418, -0.1315), (-0.1699, 0.4418, -0.1383), (-0.1679, 0.4418, -0.1448), (-0.1658, 0.4418, -0.151), (-0.1633, 0.4418, -0.157), (-0.1607, 0.4418, -0.1628), (-0.1578, 0.4418, -0.1683), (-0.1546, 0.4418, -0.1735), (-0.1512, 0.4418, -0.1785), (-0.1476, 0.4418, -0.1833), (-0.1437, 0.4418, -0.1878), (-0.1395, 0.4418, -0.1921), (-0.1351, 0.4418, -0.1962), (-0.1305, 0.4418, -0.1999), (-0.1256, 0.4418, -0.2035), (-0.1205, 0.4418, -0.2068), (-0.115, 0.4418, -0.2098), (-0.1092, 0.4418, -0.2125), (-0.1031, 0.4418, -0.2149), (-0.09675, 0.4418, -0.217), (-0.09004, 0.4418, -0.2189), (-0.08302, 0.4418, -0.2204), (-0.07569, 0.4418, -0.2217), (-0.06804, 0.4418, -0.2227), (-0.06009, 0.4418, -0.2234), (-0.05182, 0.4418, -0.2239), (-0.04324, 0.4418, -0.224), (-0.03173, 0.4418, -0.2237), (-0.02077, 0.4418, -0.223), (-0.01036, 0.4418, -0.2217), (-0.000491, 0.4418, -0.22), (0.008827, 0.4418, -0.2178), (0.0176, 0.4418, -0.215), (0.02582, 0.4418, -0.2118), (0.03349, 0.4418, -0.208), (0.04062, 0.4418, -0.2038), (0.0472, 0.4418, -0.199), (0.05323, 0.4418, -0.1938), (0.05871, 0.4418, -0.188), (0.0637, 0.4418, -0.1817), (0.06826, 0.4418, -0.1749), (0.07238, 0.4418, -0.1675), (0.07607, 0.4418, -0.1595), (0.07933, 0.4418, -0.1509), (0.08215, 0.4418, -0.1418), (0.08454, 0.4418, -0.1321), (0.08649, 0.4418, -0.1218), (0.08801, 0.4418, -0.111), (0.08909, 0.4418, -0.09954), (0.08975, 0.4418, -0.08756), (0.08996, 0.4418, -0.07501), (0.08996, 0.4418, -0.05607), (0.02304, 0.4418, -0.05607), (0.02304, 0.4418, -0.07185), (0.02301, 0.4418, -0.07784), (0.02292, 0.4418, -0.08359), (0.02277, 0.4418, -0.08912), (0.02255, 0.4418, -0.0944), (0.02228, 0.4418, -0.09946), (0.02194, 0.4418, -0.1043), (0.02154, 0.4418, -0.1089), (0.02108, 0.4418, -0.1132), (0.02056, 0.4418, -0.1174), (0.01997, 0.4418, -0.1213), (0.01933, 0.4418, -0.1249), (0.01862, 0.4418, -0.1284), (0.01782, 0.4418, -0.1316), (0.01688, 0.4418, -0.1347), (0.0158, 0.4418, -0.1377), (0.01459, 0.4418, -0.1405), (0.01324, 0.4418, -0.1432), (0.01176, 0.4418, -0.1458), (0.01014, 0.4418, -0.1482), (0.008382, 0.4418, -0.1505), (0.006491, 0.4418, -0.1527), (0.004463, 0.4418, -0.1547), (0.002299, 0.4418, -0.1566), (-1.863e-08, 0.4418, -0.1583), (-0.002462, 0.4418, -0.16), (-0.005112, 0.4418, -0.1614), (-0.007951, 0.4418, -0.1628), (-0.01098, 0.4418, -0.164), (-0.01419, 0.4418, -0.165), (-0.0176, 0.4418, -0.1659), (-0.02119, 0.4418, -0.1667), (-0.02497, 0.4418, -0.1673), (-0.02894, 0.4418, -0.1678), (-0.0331, 0.4418, -0.1682), (-0.03745, 0.4418, -0.1684), (-0.04198, 0.4418, -0.1684), (-0.04682, 0.4418, -0.1683), (-0.05145, 0.4418, -0.1681), (-0.05587, 0.4418, -0.1676), (-0.06008, 0.4418, -0.1669), (-0.06408, 0.4418, -0.1661), (-0.06787, 0.4418, -0.1651), (-0.07144, 0.4418, -0.1638), (-0.07481, 0.4418, -0.1624), (-0.07797, 0.4418, -0.1608), (-0.08091, 0.4418, -0.159), (-0.08365, 0.4418, -0.157), (-0.08617, 0.4418, -0.1549), (-0.08852, 0.4418, -0.1525), (-0.09072, 0.4418, -0.1501), (-0.09278, 0.4418, -0.1475), (-0.0947, 0.4418, -0.1448), (-0.09647, 0.4418, -0.142), (-0.09809, 0.4418, -0.139), (-0.09957, 0.4418, -0.1359), (-0.1009, 0.4418, -0.1327), (-0.1021, 0.4418, -0.1294), (-0.1031, 0.4418, -0.1259), (-0.104, 0.4418, -0.1223), (-0.1048, 0.4418, -0.1186), (-0.1055, 0.4418, -0.1147), (-0.1061, 0.4418, -0.1106), (-0.1066, 0.4418, -0.1063), (-0.1071, 0.4418, -0.1017), (-0.1075, 0.4418, -0.097), (-0.1079, 0.4418, -0.09205), (-0.1082, 0.4418, -0.0869), (-0.1084, 0.4418, -0.08153), (-0.1086, 0.4418, -0.07596), (-0.1088, 0.4418, -0.07017), (-0.1089, 0.4418, -0.06417), (-0.1089, 0.4418, -0.05796), (-0.1089, 0.4418, 0.1314), (-0.1088, 0.4418, 0.141), (-0.1085, 0.4418, 0.1501), (-0.108, 0.4418, 0.1587), (-0.1073, 0.4418, 0.1669), (-0.1064, 0.4418, 0.1746), (-0.1054, 0.4418, 0.1819), (-0.1041, 0.4418, 0.1886), (-0.1026, 0.4418, 0.195), (-0.1009, 0.4418, 0.2009), (-0.09904, 0.4418, 0.2063), (-0.09697, 0.4418, 0.2112), (-0.0947, 0.4418, 0.2157), (-0.09215, 0.4418, 0.2198), (-0.08923, 0.4418, 0.2235), (-0.08596, 0.4418, 0.2269), (-0.08232, 0.4418, 0.2299), (-0.07831, 0.4418, 0.2326), (-0.07394, 0.4418, 0.2349), (-0.06921, 0.4418, 0.2368), (-0.06411, 0.4418, 0.2384), (-0.05865, 0.4418, 0.2397), (-0.05283, 0.4418, 0.2406), (-0.04664, 0.4418, 0.2411), (-0.04009, 0.4418, 0.2413), (-0.03363, 0.4418, 0.2411), (-0.02752, 0.4418, 0.2405), (-0.02176, 0.4418, 0.2395), (-0.01634, 0.4418, 0.2382), (-0.01127, 0.4418, 0.2365), (-0.00655, 0.4418, 0.2343), (-0.002172, 0.4418, 0.2318), (0.001859, 0.4418, 0.2289), (0.005544, 0.4418, 0.2257), (0.008882, 0.4418, 0.222), (0.01187, 0.4418, 0.2179), (0.01452, 0.4418, 0.2135), (0.01689, 0.4418, 0.2086), (0.01905, 0.4418, 0.2033), (0.02101, 0.4418, 0.1975), (0.02276, 0.4418, 0.1913), (0.02431, 0.4418, 0.1845), (0.02565, 0.4418, 0.1774), (0.02678, 0.4418, 0.1697), (0.02771, 0.4418, 0.1616), (0.02843, 0.4418, 0.153), (0.02894, 0.4418, 0.144), (0.02925, 0.4418, 0.1345), (0.02936, 0.4418, 0.1245), (0.02936, 0.4418, 0.08913), (-0.03567, 0.4418, 0.08913), (-0.03567, 0.4418, 0.03863), (0.09375, 0.4418, 0.03863), (0.09375, 0.4418, 0.2918), (0.04893, 0.4418, 0.2918), (0.04198, 0.4418, 0.2331), (0.03769, 0.4418, 0.2435), (0.03279, 0.4418, 0.2529), (0.0273, 0.4418, 0.2615), (0.02122, 0.4418, 0.2692), (0.01454, 0.4418, 0.276), (0.00726, 0.4418, 0.2818), (-0.0006138, 0.4418, 0.2868), (-0.009084, 0.4418, 0.2909), (-0.01815, 0.4418, 0.294), (-0.02781, 0.4418, 0.2963), (-0.03807, 0.4418, 0.2976), (-0.04893, 0.1418, 0.2981), (-0.06023, 0.1418, 0.2978), (-0.07101, 0.1418, 0.2969), (-0.08124, 0.1418, 0.2954), (-0.09094, 0.1418, 0.2932), (-0.1001, 0.1418, 0.2905), (-0.1087, 0.1418, 0.2871), (-0.1168, 0.1418, 0.2832), (-0.1244, 0.1418, 0.2786), (-0.1314, 0.1418, 0.2734), (-0.1379, 0.1418, 0.2676), (-0.1439, 0.1418, 0.2612), (-0.1493, 0.1418, 0.2542), (-0.1542, 0.1418, 0.2466), (-0.1588, 0.1418, 0.2384), (-0.1628, 0.1418, 0.2296), (-0.1665, 0.1418, 0.2202), (-0.1697, 0.1418, 0.2103), (-0.1725, 0.1418, 0.1997), (-0.1749, 0.1418, 0.1885), (-0.1768, 0.1418, 0.1768), (-0.1783, 0.1418, 0.1644), (-0.1794, 0.1418, 0.1515), (-0.18, 0.1418, 0.138), (-0.1802, 0.1418, 0.1239), (-0.1802, 0.1418, -0.04723), (-0.1802, 0.1418, -0.05698), (-0.1799, 0.1418, -0.06643), (-0.1795, 0.1418, -0.07558), (-0.1789, 0.1418, -0.08444), (-0.1781, 0.1418, -0.09301), (-0.1772, 0.1418, -0.1013), (-0.1761, 0.1418, -0.1093), (-0.1748, 0.1418, -0.117), (-0.1733, 0.1418, -0.1244), (-0.1717, 0.1418, -0.1315), (-0.1699, 0.1418, -0.1383), (-0.1679, 0.1418, -0.1448), (-0.1658, 0.1418, -0.151), (-0.1633, 0.1418, -0.157), (-0.1607, 0.1418, -0.1628), (-0.1578, 0.1418, -0.1683), (-0.1546, 0.1418, -0.1735), (-0.1512, 0.1418, -0.1785), (-0.1476, 0.1418, -0.1833), (-0.1437, 0.1418, -0.1878), (-0.1395, 0.1418, -0.1921), (-0.1351, 0.1418, -0.1962), (-0.1305, 0.1418, -0.1999), (-0.1256, 0.1418, -0.2035), (-0.1205, 0.1418, -0.2068), (-0.115, 0.1418, -0.2098), (-0.1092, 0.1418, -0.2125), (-0.1031, 0.1418, -0.2149), (-0.09675, 0.1418, -0.217), (-0.09004, 0.1418, -0.2189), (-0.08302, 0.1418, -0.2204), (-0.07569, 0.1418, -0.2217), (-0.06804, 0.1418, -0.2227), (-0.06009, 0.1418, -0.2234), (-0.05182, 0.1418, -0.2239), (-0.04324, 0.1418, -0.224), (-0.03173, 0.1418, -0.2237), (-0.02077, 0.1418, -0.223), (-0.01036, 0.1418, -0.2217), (-0.000491, 0.1418, -0.22), (0.008827, 0.1418, -0.2178), (0.0176, 0.1418, -0.215), (0.02582, 0.1418, -0.2118), (0.03349, 0.1418, -0.208), (0.04062, 0.1418, -0.2038), (0.0472, 0.1418, -0.199), (0.05323, 0.1418, -0.1938), (0.05871, 0.1418, -0.188), (0.0637, 0.1418, -0.1817), (0.06826, 0.1418, -0.1749), (0.07238, 0.1418, -0.1675), (0.07607, 0.1418, -0.1595), (0.07933, 0.1418, -0.1509), (0.08215, 0.1418, -0.1418), (0.08454, 0.1418, -0.1321), (0.08649, 0.1418, -0.1218), (0.08801, 0.1418, -0.111), (0.08909, 0.1418, -0.09954), (0.08975, 0.1418, -0.08756), (0.08996, 0.1418, -0.07501), (0.08996, 0.1418, -0.05607), (0.02304, 0.1418, -0.05607), (0.02304, 0.1418, -0.07185), (0.02301, 0.1418, -0.07784), (0.02292, 0.1418, -0.08359), (0.02277, 0.1418, -0.08912), (0.02255, 0.1418, -0.0944), (0.02228, 0.1418, -0.09946), (0.02194, 0.1418, -0.1043), (0.02154, 0.1418, -0.1089), (0.02108, 0.1418, -0.1132), (0.02056, 0.1418, -0.1174), (0.01997, 0.1418, -0.1213), (0.01933, 0.1418, -0.1249), (0.01862, 0.1418, -0.1284), (0.01782, 0.1418, -0.1316), (0.01688, 0.1418, -0.1347), (0.0158, 0.1418, -0.1377), (0.01459, 0.1418, -0.1405), (0.01324, 0.1418, -0.1432), (0.01176, 0.1418, -0.1458), (0.01014, 0.1418, -0.1482), (0.008382, 0.1418, -0.1505), (0.006491, 0.1418, -0.1527), (0.004463, 0.1418, -0.1547), (0.002299, 0.1418, -0.1566), (-1.863e-08, 0.1418, -0.1583), (-0.002462, 0.1418, -0.16), (-0.005112, 0.1418, -0.1614), (-0.007951, 0.1418, -0.1628), (-0.01098, 0.1418, -0.164), (-0.01419, 0.1418, -0.165), (-0.0176, 0.1418, -0.1659), (-0.02119, 0.1418, -0.1667), (-0.02497, 0.1418, -0.1673), (-0.02894, 0.1418, -0.1678), (-0.0331, 0.1418, -0.1682), (-0.03745, 0.1418, -0.1684), (-0.04198, 0.1418, -0.1684), (-0.04682, 0.1418, -0.1683), (-0.05145, 0.1418, -0.1681), (-0.05587, 0.1418, -0.1676), (-0.06008, 0.1418, -0.1669), (-0.06408, 0.1418, -0.1661), (-0.06787, 0.1418, -0.1651), (-0.07144, 0.1418, -0.1638), (-0.07481, 0.1418, -0.1624), (-0.07797, 0.1418, -0.1608), (-0.08091, 0.1418, -0.159), (-0.08365, 0.1418, -0.157), (-0.08617, 0.1418, -0.1549), (-0.08852, 0.1418, -0.1525), (-0.09072, 0.1418, -0.1501), (-0.09278, 0.1418, -0.1475), (-0.0947, 0.1418, -0.1448), (-0.09647, 0.1418, -0.142), (-0.09809, 0.1418, -0.139), (-0.09957, 0.1418, -0.1359), (-0.1009, 0.1418, -0.1327), (-0.1021, 0.1418, -0.1294), (-0.1031, 0.1418, -0.1259), (-0.104, 0.1418, -0.1223), (-0.1048, 0.1418, -0.1186), (-0.1055, 0.1418, -0.1147), (-0.1061, 0.1418, -0.1106), (-0.1066, 0.1418, -0.1063), (-0.1071, 0.1418, -0.1017), (-0.1075, 0.1418, -0.097), (-0.1079, 0.1418, -0.09205), (-0.1082, 0.1418, -0.0869), (-0.1084, 0.1418, -0.08153), (-0.1086, 0.1418, -0.07596), (-0.1088, 0.1418, -0.07017), (-0.1089, 0.1418, -0.06417), (-0.1089, 0.1418, -0.05796), (-0.1089, 0.1418, 0.1314), (-0.1088, 0.1418, 0.141), (-0.1085, 0.1418, 0.1501), (-0.108, 0.1418, 0.1587), (-0.1073, 0.1418, 0.1669), (-0.1064, 0.1418, 0.1746), (-0.1054, 0.1418, 0.1819), (-0.1041, 0.1418, 0.1886), (-0.1026, 0.1418, 0.195), (-0.1009, 0.1418, 0.2009), (-0.09904, 0.1418, 0.2063), (-0.09697, 0.1418, 0.2112), (-0.0947, 0.1418, 0.2157), (-0.09215, 0.1418, 0.2198), (-0.08923, 0.1418, 0.2235), (-0.08596, 0.1418, 0.2269), (-0.08232, 0.1418, 0.2299), (-0.07831, 0.1418, 0.2326), (-0.07394, 0.1418, 0.2349), (-0.06921, 0.1418, 0.2368), (-0.06411, 0.1418, 0.2384), (-0.05865, 0.1418, 0.2397), (-0.05283, 0.1418, 0.2406), (-0.04664, 0.1418, 0.2411), (-0.04009, 0.1418, 0.2413), (-0.03363, 0.1418, 0.2411), (-0.02752, 0.1418, 0.2405), (-0.02176, 0.1418, 0.2395), (-0.01634, 0.1418, 0.2382), (-0.01127, 0.1418, 0.2365), (-0.00655, 0.1418, 0.2343), (-0.002172, 0.1418, 0.2318), (0.001859, 0.1418, 0.2289), (0.005544, 0.1418, 0.2257), (0.008882, 0.1418, 0.222), (0.01187, 0.1418, 0.2179), (0.01452, 0.1418, 0.2135), (0.01689, 0.1418, 0.2086), (0.01905, 0.1418, 0.2033), (0.02101, 0.1418, 0.1975), (0.02276, 0.1418, 0.1913), (0.02431, 0.1418, 0.1845), (0.02565, 0.1418, 0.1774), (0.02678, 0.1418, 0.1697), (0.02771, 0.1418, 0.1616), (0.02843, 0.1418, 0.153), (0.02894, 0.1418, 0.144), (0.02925, 0.1418, 0.1345), (0.02936, 0.1418, 0.1245), (0.02936, 0.1418, 0.08913), (-0.03567, 0.1418, 0.08913), (-0.03567, 0.1418, 0.03863), (0.09375, 0.1418, 0.03863), (0.09375, 0.1418, 0.2918), (0.04893, 0.1418, 0.2918), (0.04198, 0.1418, 0.2331), (0.03769, 0.1418, 0.2435), (0.03279, 0.1418, 0.2529), (0.0273, 0.1418, 0.2615), (0.02122, 0.1418, 0.2692), (0.01454, 0.1418, 0.276), (0.00726, 0.1418, 0.2818), (-0.0006138, 0.1418, 0.2868), (-0.009084, 0.1418, 0.2909), (-0.01815, 0.1418, 0.294), (-0.02781, 0.1418, 0.2963), (-0.03807, 0.1418, 0.2976), (-0.04893, 0.1418, 0.2981), (-0.04893, 0.4418, 0.2981), (-0.06023, 0.1418, 0.2978), (-0.06023, 0.4418, 0.2978), (-0.07101, 0.1418, 0.2969), (-0.07101, 0.4418, 0.2969), (-0.08124, 0.1418, 0.2954), (-0.08124, 0.4418, 0.2954), (-0.09094, 0.1418, 0.2932), (-0.09094, 0.4418, 0.2932), (-0.1001, 0.1418, 0.2905), (-0.1001, 0.4418, 0.2905), (-0.1087, 0.1418, 0.2871), (-0.1087, 0.4418, 0.2871), (-0.1168, 0.1418, 0.2832), (-0.1168, 0.4418, 0.2832), (-0.1244, 0.1418, 0.2786), (-0.1244, 0.4418, 0.2786), (-0.1314, 0.1418, 0.2734), (-0.1314, 0.4418, 0.2734), (-0.1379, 0.1418, 0.2676), (-0.1379, 0.4418, 0.2676), (-0.1439, 0.1418, 0.2612), (-0.1439, 0.4418, 0.2612), (-0.1493, 0.1418, 0.2542), (-0.1493, 0.4418, 0.2542), (-0.1542, 0.1418, 0.2466), (-0.1542, 0.4418, 0.2466), (-0.1588, 0.1418, 0.2384), (-0.1588, 0.4418, 0.2384), (-0.1628, 0.1418, 0.2296), (-0.1628, 0.4418, 0.2296), (-0.1665, 0.1418, 0.2202), (-0.1665, 0.4418, 0.2202), (-0.1697, 0.1418, 0.2103), (-0.1697, 0.4418, 0.2103), (-0.1725, 0.1418, 0.1997), (-0.1725, 0.4418, 0.1997), (-0.1749, 0.1418, 0.1885), (-0.1749, 0.4418, 0.1885), (-0.1768, 0.1418, 0.1768), (-0.1768, 0.4418, 0.1768), (-0.1783, 0.1418, 0.1644), (-0.1783, 0.4418, 0.1644), (-0.1794, 0.1418, 0.1515), (-0.1794, 0.4418, 0.1515), (-0.18, 0.1418, 0.138), (-0.18, 0.4418, 0.138), (-0.1802, 0.1418, 0.1239), (-0.1802, 0.4418, 0.1239), (-0.1802, 0.1418, -0.04723), (-0.1802, 0.4418, -0.04723), (-0.1802, 0.1418, -0.05698), (-0.1802, 0.4418, -0.05698), (-0.1799, 0.1418, -0.06643), (-0.1799, 0.4418, -0.06643), (-0.1795, 0.1418, -0.07558), (-0.1795, 0.4418, -0.07558), (-0.1789, 0.1418, -0.08444), (-0.1789, 0.4418, -0.08444), (-0.1781, 0.1418, -0.09301), (-0.1781, 0.4418, -0.09301), (-0.1772, 0.1418, -0.1013), (-0.1772, 0.4418, -0.1013), (-0.1761, 0.1418, -0.1093), (-0.1761, 0.4418, -0.1093), (-0.1748, 0.1418, -0.117), (-0.1748, 0.4418, -0.117), (-0.1733, 0.1418, -0.1244), (-0.1733, 0.4418, -0.1244), (-0.1717, 0.1418, -0.1315), (-0.1717, 0.4418, -0.1315), (-0.1699, 0.1418, -0.1383), (-0.1699, 0.4418, -0.1383), (-0.1679, 0.1418, -0.1448), (-0.1679, 0.4418, -0.1448), (-0.1658, 0.1418, -0.151), (-0.1658, 0.4418, -0.151), (-0.1633, 0.1418, -0.157), (-0.1633, 0.4418, -0.157), (-0.1607, 0.1418, -0.1628), (-0.1607, 0.4418, -0.1628), (-0.1578, 0.1418, -0.1683), (-0.1578, 0.4418, -0.1683), (-0.1546, 0.1418, -0.1735), (-0.1546, 0.4418, -0.1735), (-0.1512, 0.1418, -0.1785), (-0.1512, 0.4418, -0.1785), (-0.1476, 0.1418, -0.1833), (-0.1476, 0.4418, -0.1833), (-0.1437, 0.1418, -0.1878), (-0.1437, 0.4418, -0.1878), (-0.1395, 0.1418, -0.1921), (-0.1395, 0.4418, -0.1921), (-0.1351, 0.1418, -0.1962), (-0.1351, 0.4418, -0.1962), (-0.1305, 0.1418, -0.1999), (-0.1305, 0.4418, -0.1999), (-0.1256, 0.1418, -0.2035), (-0.1256, 0.4418, -0.2035), (-0.1205, 0.1418, -0.2068), (-0.1205, 0.4418, -0.2068), (-0.115, 0.1418, -0.2098), (-0.115, 0.4418, -0.2098), (-0.1092, 0.1418, -0.2125), (-0.1092, 0.4418, -0.2125), (-0.1031, 0.1418, -0.2149), (-0.1031, 0.4418, -0.2149), (-0.09675, 0.1418, -0.217), (-0.09675, 0.4418, -0.217), (-0.09004, 0.1418, -0.2189), (-0.09004, 0.4418, -0.2189), (-0.08302, 0.1418, -0.2204), (-0.08302, 0.4418, -0.2204), (-0.07569, 0.1418, -0.2217), (-0.07569, 0.4418, -0.2217), (-0.06804, 0.1418, -0.2227), (-0.06804, 0.4418, -0.2227), (-0.06009, 0.1418, -0.2234), (-0.06009, 0.4418, -0.2234), (-0.05182, 0.1418, -0.2239), (-0.05182, 0.4418, -0.2239), (-0.04324, 0.1418, -0.224), (-0.04324, 0.4418, -0.224), (-0.03173, 0.1418, -0.2237), (-0.03173, 0.4418, -0.2237), (-0.02077, 0.1418, -0.223), (-0.02077, 0.4418, -0.223), (-0.01036, 0.1418, -0.2217), (-0.01036, 0.4418, -0.2217), (-0.000491, 0.1418, -0.22), (-0.000491, 0.4418, -0.22), (0.008827, 0.1418, -0.2178), (0.008827, 0.4418, -0.2178), (0.0176, 0.1418, -0.215), (0.0176, 0.4418, -0.215), (0.02582, 0.1418, -0.2118), (0.02582, 0.4418, -0.2118), (0.03349, 0.1418, -0.208), (0.03349, 0.4418, -0.208), (0.04062, 0.1418, -0.2038), (0.04062, 0.4418, -0.2038), (0.0472, 0.1418, -0.199), (0.0472, 0.4418, -0.199), (0.05323, 0.1418, -0.1938), (0.05323, 0.4418, -0.1938), (0.05871, 0.1418, -0.188), (0.05871, 0.4418, -0.188), (0.0637, 0.1418, -0.1817), (0.0637, 0.4418, -0.1817), (0.06826, 0.1418, -0.1749), (0.06826, 0.4418, -0.1749), (0.07238, 0.1418, -0.1675), (0.07238, 0.4418, -0.1675), (0.07607, 0.1418, -0.1595), (0.07607, 0.4418, -0.1595), (0.07933, 0.1418, -0.1509), (0.07933, 0.4418, -0.1509), (0.08215, 0.1418, -0.1418), (0.08215, 0.4418, -0.1418), (0.08454, 0.1418, -0.1321), (0.08454, 0.4418, -0.1321), (0.08649, 0.1418, -0.1218), (0.08649, 0.4418, -0.1218), (0.08801, 0.1418, -0.111), (0.08801, 0.4418, -0.111), (0.08909, 0.1418, -0.09954), (0.08909, 0.4418, -0.09954), (0.08975, 0.1418, -0.08756), (0.08975, 0.4418, -0.08756), (0.08996, 0.1418, -0.07501), (0.08996, 0.4418, -0.07501), (0.08996, 0.1418, -0.05607), (0.08996, 0.4418, -0.05607), (0.02304, 0.1418, -0.05607), (0.02304, 0.4418, -0.05607), (0.02304, 0.1418, -0.07185), (0.02304, 0.4418, -0.07185), (0.02301, 0.1418, -0.07784), (0.02301, 0.4418, -0.07784), (0.02292, 0.1418, -0.08359), (0.02292, 0.4418, -0.08359), (0.02277, 0.1418, -0.08912), (0.02277, 0.4418, -0.08912), (0.02255, 0.1418, -0.0944), (0.02255, 0.4418, -0.0944), (0.02228, 0.1418, -0.09946), (0.02228, 0.4418, -0.09946), (0.02194, 0.1418, -0.1043), (0.02194, 0.4418, -0.1043), (0.02154, 0.1418, -0.1089), (0.02154, 0.4418, -0.1089), (0.02108, 0.1418, -0.1132), (0.02108, 0.4418, -0.1132), (0.02056, 0.1418, -0.1174), (0.02056, 0.4418, -0.1174), (0.01997, 0.1418, -0.1213), (0.01997, 0.4418, -0.1213), (0.01933, 0.1418, -0.1249), (0.01933, 0.4418, -0.1249), (0.01862, 0.1418, -0.1284), (0.01862, 0.4418, -0.1284), (0.01782, 0.1418, -0.1316), (0.01782, 0.4418, -0.1316), (0.01688, 0.1418, -0.1347), (0.01688, 0.4418, -0.1347), (0.0158, 0.1418, -0.1377), (0.0158, 0.4418, -0.1377), (0.01459, 0.1418, -0.1405), (0.01459, 0.4418, -0.1405), (0.01324, 0.1418, -0.1432), (0.01324, 0.4418, -0.1432), (0.01176, 0.1418, -0.1458), (0.01176, 0.4418, -0.1458), (0.01014, 0.1418, -0.1482), (0.01014, 0.4418, -0.1482), (0.008382, 0.1418, -0.1505), (0.008382, 0.4418, -0.1505), (0.006491, 0.1418, -0.1527), (0.006491, 0.4418, -0.1527), (0.004463, 0.1418, -0.1547), (0.004463, 0.4418, -0.1547), (0.002299, 0.1418, -0.1566), (0.002299, 0.4418, -0.1566), (-1.863e-08, 0.1418, -0.1583), (-1.863e-08, 0.4418, -0.1583), (-0.002462, 0.1418, -0.16), (-0.002462, 0.4418, -0.16), (-0.005112, 0.1418, -0.1614), (-0.005112, 0.4418, -0.1614), (-0.007951, 0.1418, -0.1628), (-0.007951, 0.4418, -0.1628), (-0.01098, 0.1418, -0.164), (-0.01098, 0.4418, -0.164), (-0.01419, 0.1418, -0.165), (-0.01419, 0.4418, -0.165), (-0.0176, 0.1418, -0.1659), (-0.0176, 0.4418, -0.1659), (-0.02119, 0.1418, -0.1667), (-0.02119, 0.4418, -0.1667), (-0.02497, 0.1418, -0.1673), (-0.02497, 0.4418, -0.1673), (-0.02894, 0.1418, -0.1678), (-0.02894, 0.4418, -0.1678), (-0.0331, 0.1418, -0.1682), (-0.0331, 0.4418, -0.1682), (-0.03745, 0.1418, -0.1684), (-0.03745, 0.4418, -0.1684), (-0.04198, 0.1418, -0.1684), (-0.04198, 0.4418, -0.1684), (-0.04682, 0.1418, -0.1683), (-0.04682, 0.4418, -0.1683), (-0.05145, 0.1418, -0.1681), (-0.05145, 0.4418, -0.1681), (-0.05587, 0.1418, -0.1676), (-0.05587, 0.4418, -0.1676), (-0.06008, 0.1418, -0.1669), (-0.06008, 0.4418, -0.1669), (-0.06408, 0.1418, -0.1661), (-0.06408, 0.4418, -0.1661), (-0.06787, 0.1418, -0.1651), (-0.06787, 0.4418, -0.1651), (-0.07144, 0.1418, -0.1638), (-0.07144, 0.4418, -0.1638), (-0.07481, 0.1418, -0.1624), (-0.07481, 0.4418, -0.1624), (-0.07797, 0.1418, -0.1608), (-0.07797, 0.4418, -0.1608), (-0.08091, 0.1418, -0.159), (-0.08091, 0.4418, -0.159), (-0.08365, 0.1418, -0.157), (-0.08365, 0.4418, -0.157), (-0.08617, 0.1418, -0.1549), (-0.08617, 0.4418, -0.1549), (-0.08852, 0.1418, -0.1525), (-0.08852, 0.4418, -0.1525), (-0.09072, 0.1418, -0.1501), (-0.09072, 0.4418, -0.1501), (-0.09278, 0.1418, -0.1475), (-0.09278, 0.4418, -0.1475), (-0.0947, 0.1418, -0.1448), (-0.0947, 0.4418, -0.1448), (-0.09647, 0.1418, -0.142), (-0.09647, 0.4418, -0.142), (-0.09809, 0.1418, -0.139), (-0.09809, 0.4418, -0.139), (-0.09957, 0.1418, -0.1359), (-0.09957, 0.4418, -0.1359), (-0.1009, 0.1418, -0.1327), (-0.1009, 0.4418, -0.1327), (-0.1021, 0.1418, -0.1294), (-0.1021, 0.4418, -0.1294), (-0.1031, 0.1418, -0.1259), (-0.1031, 0.4418, -0.1259), (-0.104, 0.1418, -0.1223), (-0.104, 0.4418, -0.1223), (-0.1048, 0.1418, -0.1186), (-0.1048, 0.4418, -0.1186), (-0.1055, 0.1418, -0.1147), (-0.1055, 0.4418, -0.1147), (-0.1061, 0.1418, -0.1106), (-0.1061, 0.4418, -0.1106), (-0.1066, 0.1418, -0.1063), (-0.1066, 0.4418, -0.1063), (-0.1071, 0.1418, -0.1017), (-0.1071, 0.4418, -0.1017), (-0.1075, 0.1418, -0.097), (-0.1075, 0.4418, -0.097), (-0.1079, 0.1418, -0.09205), (-0.1079, 0.4418, -0.09205), (-0.1082, 0.1418, -0.0869), (-0.1082, 0.4418, -0.0869), (-0.1084, 0.1418, -0.08153), (-0.1084, 0.4418, -0.08153), (-0.1086, 0.1418, -0.07596), (-0.1086, 0.4418, -0.07596), (-0.1088, 0.1418, -0.07017), (-0.1088, 0.4418, -0.07017), (-0.1089, 0.1418, -0.06417), (-0.1089, 0.4418, -0.06417), (-0.1089, 0.1418, -0.05796), (-0.1089, 0.4418, -0.05796), (-0.1089, 0.1418, 0.1314), (-0.1089, 0.4418, 0.1314), (-0.1088, 0.1418, 0.141), (-0.1088, 0.4418, 0.141), (-0.1085, 0.1418, 0.1501), (-0.1085, 0.4418, 0.1501), (-0.108, 0.1418, 0.1587), (-0.108, 0.4418, 0.1587), (-0.1073, 0.1418, 0.1669), (-0.1073, 0.4418, 0.1669), (-0.1064, 0.1418, 0.1746), (-0.1064, 0.4418, 0.1746), (-0.1054, 0.1418, 0.1819), (-0.1054, 0.4418, 0.1819), (-0.1041, 0.1418, 0.1886), (-0.1041, 0.4418, 0.1886), (-0.1026, 0.1418, 0.195), (-0.1026, 0.4418, 0.195), (-0.1009, 0.1418, 0.2009), (-0.1009, 0.4418, 0.2009), (-0.09904, 0.1418, 0.2063), (-0.09904, 0.4418, 0.2063), (-0.09697, 0.1418, 0.2112), (-0.09697, 0.4418, 0.2112), (-0.0947, 0.1418, 0.2157), (-0.0947, 0.4418, 0.2157), (-0.09215, 0.1418, 0.2198), (-0.09215, 0.4418, 0.2198), (-0.08923, 0.1418, 0.2235), (-0.08923, 0.4418, 0.2235), (-0.08596, 0.1418, 0.2269), (-0.08596, 0.4418, 0.2269), (-0.08232, 0.1418, 0.2299), (-0.08232, 0.4418, 0.2299), (-0.07831, 0.1418, 0.2326), (-0.07831, 0.4418, 0.2326), (-0.07394, 0.1418, 0.2349), (-0.07394, 0.4418, 0.2349), (-0.06921, 0.1418, 0.2368), (-0.06921, 0.4418, 0.2368), (-0.06411, 0.1418, 0.2384), (-0.06411, 0.4418, 0.2384), (-0.05865, 0.1418, 0.2397), (-0.05865, 0.4418, 0.2397), (-0.05283, 0.1418, 0.2406), (-0.05283, 0.4418, 0.2406), (-0.04664, 0.1418, 0.2411), (-0.04664, 0.4418, 0.2411), (-0.04009, 0.1418, 0.2413), (-0.04009, 0.4418, 0.2413), (-0.03363, 0.1418, 0.2411), (-0.03363, 0.4418, 0.2411), (-0.02752, 0.1418, 0.2405), (-0.02752, 0.4418, 0.2405), (-0.02176, 0.1418, 0.2395), (-0.02176, 0.4418, 0.2395), (-0.01634, 0.1418, 0.2382), (-0.01634, 0.4418, 0.2382), (-0.01127, 0.1418, 0.2365), (-0.01127, 0.4418, 0.2365), (-0.00655, 0.1418, 0.2343), (-0.00655, 0.4418, 0.2343), (-0.002172, 0.1418, 0.2318), (-0.002172, 0.4418, 0.2318), (0.001859, 0.1418, 0.2289), (0.001859, 0.4418, 0.2289), (0.005544, 0.1418, 0.2257), (0.005544, 0.4418, 0.2257), (0.008882, 0.1418, 0.222), (0.008882, 0.4418, 0.222), (0.01187, 0.1418, 0.2179), (0.01187, 0.4418, 0.2179), (0.01452, 0.1418, 0.2135), (0.01452, 0.4418, 0.2135), (0.01689, 0.1418, 0.2086), (0.01689, 0.4418, 0.2086), (0.01905, 0.1418, 0.2033), (0.01905, 0.4418, 0.2033), (0.02101, 0.1418, 0.1975), (0.02101, 0.4418, 0.1975), (0.02276, 0.1418, 0.1913), (0.02276, 0.4418, 0.1913), (0.02431, 0.1418, 0.1845), (0.02431, 0.4418, 0.1845), (0.02565, 0.1418, 0.1774), (0.02565, 0.4418, 0.1774), (0.02678, 0.1418, 0.1697), (0.02678, 0.4418, 0.1697), (0.02771, 0.1418, 0.1616), (0.02771, 0.4418, 0.1616), (0.02843, 0.1418, 0.153), (0.02843, 0.4418, 0.153), (0.02894, 0.1418, 0.144), (0.02894, 0.4418, 0.144), (0.02925, 0.1418, 0.1345), (0.02925, 0.4418, 0.1345), (0.02936, 0.1418, 0.1245), (0.02936, 0.4418, 0.1245), (0.02936, 0.1418, 0.08913), (0.02936, 0.4418, 0.08913), (-0.03567, 0.1418, 0.08913), (-0.03567, 0.4418, 0.08913), (-0.03567, 0.1418, 0.03863), (-0.03567, 0.4418, 0.03863), (0.09375, 0.1418, 0.03863), (0.09375, 0.4418, 0.03863), (0.09375, 0.1418, 0.2918), (0.09375, 0.4418, 0.2918), (0.04893, 0.1418, 0.2918), (0.04893, 0.4418, 0.2918), (0.04198, 0.1418, 0.2331), (0.04198, 0.4418, 0.2331), (0.03769, 0.1418, 0.2435), (0.03769, 0.4418, 0.2435), (0.03279, 0.1418, 0.2529), (0.03279, 0.4418, 0.2529), (0.0273, 0.1418, 0.2615), (0.0273, 0.4418, 0.2615), (0.02122, 0.1418, 0.2692), (0.02122, 0.4418, 0.2692), (0.01454, 0.1418, 0.276), (0.01454, 0.4418, 0.276), (0.00726, 0.1418, 0.2818), (0.00726, 0.4418, 0.2818), (-0.0006138, 0.1418, 0.2868), (-0.0006138, 0.4418, 0.2868), (-0.009084, 0.1418, 0.2909), (-0.009084, 0.4418, 0.2909), (-0.01815, 0.1418, 0.294), (-0.01815, 0.4418, 0.294), (-0.02781, 0.1418, 0.2963), (-0.02781, 0.4418, 0.2963), (-0.03807, 0.1418, 0.2976), (-0.03807, 0.4418, 0.2976)], [], [(60, 62, 61), (59, 62, 60), (59, 63, 62), (58, 63, 59), (58, 64, 63), (57, 64, 58), (57, 65, 64), (56, 65, 57), (55, 65, 56), (55, 66, 65), (54, 66, 55), (54, 67, 66), (53, 67, 54), (53, 68, 67), (52, 68, 53), (51, 68, 52), (51, 69, 68), (50, 69, 51), (50, 70, 69), (49, 70, 50), (49, 71, 70), (48, 71, 49), (47, 71, 48), (47, 72, 71), (46, 72, 47), (46, 73, 72), (45, 73, 46), (45, 74, 73), (44, 74, 45), (43, 74, 44), (43, 75, 74), (42, 75, 43), (42, 76, 75), (41, 124, 42), (124, 76, 42), (41, 125, 124), (123, 76, 124), (122, 76, 123), (41, 126, 125), (40, 126, 41), (121, 76, 122), (40, 127, 126), (120, 76, 121), (40, 128, 127), (120, 77, 76), (119, 77, 120), (40, 129, 128), (118, 77, 119), (40, 130, 129), (117, 77, 118), (40, 131, 130), (116, 77, 117), (115, 77, 116), (40, 132, 131), (39, 132, 40), (114, 77, 115), (39, 133, 132), (113, 77, 114), (39, 134, 133), (112, 77, 113), (112, 78, 77), (39, 135, 134), (111, 78, 112), (39, 136, 135), (38, 136, 39), (110, 78, 111), (38, 137, 136), (109, 78, 110), (108, 78, 109), (38, 138, 137), (37, 138, 38), (108, 79, 78), (107, 79, 108), (37, 139, 138), (106, 79, 107), (37, 140, 139), (105, 79, 106), (37, 141, 140), (36, 141, 37), (104, 79, 105), (36, 142, 141), (104, 80, 79), (103, 80, 104), (36, 143, 142), (35, 143, 36), (102, 80, 103), (35, 144, 143), (101, 80, 102), (35, 145, 144), (101, 81, 80), (100, 81, 101), (34, 145, 35), (34, 146, 145), (99, 81, 100), (34, 147, 146), (98, 81, 99), (33, 147, 34), (33, 148, 147), (98, 82, 81), (97, 82, 98), (33, 149, 148), (96, 82, 97), (32, 149, 33), (32, 150, 149), (95, 82, 96), (95, 83, 82), (32, 151, 150), (31, 151, 32), (94, 83, 95), (31, 152, 151), (93, 83, 94), (31, 153, 152), (30, 153, 31), (93, 84, 83), (92, 84, 93), (30, 154, 153), (91, 84, 92), (29, 154, 30), (29, 155, 154), (90, 84, 91), (90, 85, 84), (29, 156, 155), (28, 156, 29), (89, 85, 90), (28, 157, 156), (88, 85, 89), (28, 158, 157), (27, 158, 28), (88, 86, 85), (87, 86, 88), (27, 159, 158), (26, 159, 27), (26, 160, 159), (26, 161, 160), (25, 161, 26), (24, 161, 25), (211, 213, 212), (211, 210, 213), (210, 214, 213), (209, 214, 210), (23, 161, 24), (208, 214, 209), (23, 162, 161), (207, 214, 208), (22, 162, 23), (22, 163, 162), (206, 214, 207), (22, 164, 163), (21, 164, 22), (205, 214, 206), (21, 165, 164), (204, 214, 205), (20, 165, 21), (20, 166, 165), (203, 214, 204), (20, 167, 166), (19, 167, 20), (202, 214, 203), (19, 168, 167), (201, 214, 202), (18, 168, 19), (18, 169, 168), (200, 214, 201), (18, 170, 169), (199, 214, 200), (17, 170, 18), (17, 171, 170), (198, 216, 199), (216, 214, 199), (17, 172, 171), (197, 216, 198), (16, 172, 17), (16, 173, 172), (196, 216, 197), (16, 174, 173), (195, 216, 196), (16, 175, 174), (15, 175, 16), (194, 216, 195), (15, 176, 175), (193, 216, 194), (15, 177, 176), (192, 216, 193), (14, 177, 15), (14, 178, 177), (191, 216, 192), (14, 179, 178), (191, 217, 216), (215, 214, 216), (190, 217, 191), (14, 180, 179), (189, 217, 190), (14, 181, 180), (188, 217, 189), (13, 181, 14), (13, 182, 181), (187, 217, 188), (13, 183, 182), (186, 217, 187), (13, 184, 183), (185, 217, 186), (13, 185, 184), (13, 217, 185), (13, 218, 217), (12, 218, 13), (12, 219, 218), (11, 219, 12), (10, 219, 11), (10, 220, 219), (9, 220, 10), (9, 221, 220), (8, 221, 9), (8, 222, 221), (7, 222, 8), (7, 223, 222), (6, 223, 7), (6, 224, 223), (5, 224, 6), (4, 224, 5), (4, 225, 224), (3, 225, 4), (3, 226, 225), (2, 226, 3), (2, 227, 226), (1, 227, 2), (1, 0, 227), (290, 288, 289), (290, 287, 288), (291, 287, 290), (291, 286, 287), (292, 286, 291), (292, 285, 286), (293, 285, 292), (293, 284, 285), (293, 283, 284), (294, 283, 293), (294, 282, 283), (295, 282, 294), (295, 281, 282), (296, 281, 295), (296, 280, 281), (296, 279, 280), (297, 279, 296), (297, 278, 279), (298, 278, 297), (298, 277, 278), (299, 277, 298), (299, 276, 277), (299, 275, 276), (300, 275, 299), (300, 274, 275), (301, 274, 300), (301, 273, 274), (302, 273, 301), (302, 272, 273), (302, 271, 272), (303, 271, 302), (303, 270, 271), (304, 270, 303), (352, 269, 270), (304, 352, 270), (353, 269, 352), (304, 351, 352), (304, 350, 351), (354, 269, 353), (354, 268, 269), (304, 349, 350), (355, 268, 354), (304, 348, 349), (356, 268, 355), (305, 348, 304), (305, 347, 348), (357, 268, 356), (305, 346, 347), (358, 268, 357), (305, 345, 346), (359, 268, 358), (305, 344, 345), (305, 343, 344), (360, 268, 359), (360, 267, 268), (305, 342, 343), (361, 267, 360), (305, 341, 342), (362, 267, 361), (305, 340, 341), (306, 340, 305), (363, 267, 362), (306, 339, 340), (364, 267, 363), (364, 266, 267), (306, 338, 339), (365, 266, 364), (306, 337, 338), (306, 336, 337), (366, 266, 365), (366, 265, 266), (307, 336, 306), (307, 335, 336), (367, 265, 366), (307, 334, 335), (368, 265, 367), (307, 333, 334), (369, 265, 368), (369, 264, 265), (307, 332, 333), (370, 264, 369), (308, 332, 307), (308, 331, 332), (371, 264, 370), (371, 263, 264), (308, 330, 331), (372, 263, 371), (308, 329, 330), (373, 263, 372), (309, 329, 308), (309, 328, 329), (373, 262, 263), (374, 262, 373), (309, 327, 328), (375, 262, 374), (309, 326, 327), (375, 261, 262), (376, 261, 375), (310, 326, 309), (310, 325, 326), (377, 261, 376), (310, 324, 325), (377, 260, 261), (378, 260, 377), (310, 323, 324), (311, 323, 310), (379, 260, 378), (379, 259, 260), (311, 322, 323), (380, 259, 379), (311, 321, 322), (381, 259, 380), (381, 258, 259), (312, 321, 311), (312, 320, 321), (382, 258, 381), (312, 319, 320), (382, 257, 258), (383, 257, 382), (312, 318, 319), (313, 318, 312), (384, 257, 383), (384, 256, 257), (313, 317, 318), (385, 256, 384), (313, 316, 317), (386, 256, 385), (386, 255, 256), (314, 316, 313), (314, 315, 316), (387, 255, 386), (387, 254, 255), (388, 254, 387), (389, 254, 388), (389, 253, 254), (389, 252, 253), (441, 439, 440), (438, 439, 441), (442, 438, 441), (442, 437, 438), (389, 251, 252), (442, 436, 437), (390, 251, 389), (442, 435, 436), (390, 250, 251), (391, 250, 390), (442, 434, 435), (392, 250, 391), (392, 249, 250), (442, 433, 434), (393, 249, 392), (442, 432, 433), (393, 248, 249), (394, 248, 393), (442, 431, 432), (395, 248, 394), (395, 247, 248), (442, 430, 431), (396, 247, 395), (442, 429, 430), (396, 246, 247), (397, 246, 396), (442, 428, 429), (398, 246, 397), (442, 427, 428), (398, 245, 246), (399, 245, 398), (444, 426, 427), (442, 444, 427), (400, 245, 399), (444, 425, 426), (400, 244, 245), (401, 244, 400), (444, 424, 425), (402, 244, 401), (444, 423, 424), (403, 244, 402), (403, 243, 244), (444, 422, 423), (404, 243, 403), (444, 421, 422), (405, 243, 404), (444, 420, 421), (405, 242, 243), (406, 242, 405), (444, 419, 420), (407, 242, 406), (445, 419, 444), (442, 443, 444), (445, 418, 419), (408, 242, 407), (445, 417, 418), (409, 242, 408), (445, 416, 417), (409, 241, 242), (410, 241, 409), (445, 415, 416), (411, 241, 410), (445, 414, 415), (412, 241, 411), (445, 413, 414), (413, 241, 412), (445, 241, 413), (446, 241, 445), (446, 240, 241), (447, 240, 446), (447, 239, 240), (447, 238, 239), (448, 238, 447), (448, 237, 238), (449, 237, 448), (449, 236, 237), (450, 236, 449), (450, 235, 236), (451, 235, 450), (451, 234, 235), (452, 234, 451), (452, 233, 234), (452, 232, 233), (453, 232, 452), (453, 231, 232), (454, 231, 453), (454, 230, 231), (455, 230, 454), (455, 229, 230), (228, 229, 455), (457, 459, 458, 456), (459, 461, 460, 458), (461, 463, 462, 460), (463, 465, 464, 462), (465, 467, 466, 464), (467, 469, 468, 466), (469, 471, 470, 468), (471, 473, 472, 470), (473, 475, 474, 472), (475, 477, 476, 474), (477, 479, 478, 476), (479, 481, 480, 478), (481, 483, 482, 480), (483, 485, 484, 482), (485, 487, 486, 484), (487, 489, 488, 486), (489, 491, 490, 488), (491, 493, 492, 490), (493, 495, 494, 492), (495, 497, 496, 494), (497, 499, 498, 496), (499, 501, 500, 498), (501, 503, 502, 500), (503, 505, 504, 502), (505, 507, 506, 504), (507, 509, 508, 506), (509, 511, 510, 508), (511, 513, 512, 510), (513, 515, 514, 512), (515, 517, 516, 514), (517, 519, 518, 516), (519, 521, 520, 518), (521, 523, 522, 520), (523, 525, 524, 522), (525, 527, 526, 524), (527, 529, 528, 526), (529, 531, 530, 528), (531, 533, 532, 530), (533, 535, 534, 532), (535, 537, 536, 534), (537, 539, 538, 536), (539, 541, 540, 538), (541, 543, 542, 540), (543, 545, 544, 542), (545, 547, 546, 544), (547, 549, 548, 546), (549, 551, 550, 548), (551, 553, 552, 550), (553, 555, 554, 552), (555, 557, 556, 554), (557, 559, 558, 556), (559, 561, 560, 558), (561, 563, 562, 560), (563, 565, 564, 562), (565, 567, 566, 564), (567, 569, 568, 566), (569, 571, 570, 568), (571, 573, 572, 570), (573, 575, 574, 572), (575, 577, 576, 574), (577, 579, 578, 576), (579, 581, 580, 578), (581, 583, 582, 580), (583, 585, 584, 582), (585, 587, 586, 584), (587, 589, 588, 586), (589, 591, 590, 588), (591, 593, 592, 590), (593, 595, 594, 592), (595, 597, 596, 594), (597, 599, 598, 596), (599, 601, 600, 598), (601, 603, 602, 600), (603, 605, 604, 602), (605, 607, 606, 604), (607, 609, 608, 606), (609, 611, 610, 608), (611, 613, 612, 610), (613, 615, 614, 612), (615, 617, 616, 614), (617, 619, 618, 616), (619, 621, 620, 618), (621, 623, 622, 620), (623, 625, 624, 622), (625, 627, 626, 624), (627, 629, 628, 626), (629, 631, 630, 628), (631, 633, 632, 630), (633, 635, 634, 632), (635, 637, 636, 634), (637, 639, 638, 636), (639, 641, 640, 638), (641, 643, 642, 640), (643, 645, 644, 642), (645, 647, 646, 644), (647, 649, 648, 646), (649, 651, 650, 648), (651, 653, 652, 650), (653, 655, 654, 652), (655, 657, 656, 654), (657, 659, 658, 656), (659, 661, 660, 658), (661, 663, 662, 660), (663, 665, 664, 662), (665, 667, 666, 664), (667, 669, 668, 666), (669, 671, 670, 668), (671, 673, 672, 670), (673, 675, 674, 672), (675, 677, 676, 674), (677, 679, 678, 676), (679, 681, 680, 678), (681, 683, 682, 680), (683, 685, 684, 682), (685, 687, 686, 684), (687, 689, 688, 686), (689, 691, 690, 688), (691, 693, 692, 690), (693, 695, 694, 692), (695, 697, 696, 694), (697, 699, 698, 696), (699, 701, 700, 698), (701, 703, 702, 700), (703, 705, 704, 702), (705, 707, 706, 704), (707, 709, 708, 706), (709, 711, 710, 708), (711, 713, 712, 710), (713, 715, 714, 712), (715, 717, 716, 714), (717, 719, 718, 716), (719, 721, 720, 718), (721, 723, 722, 720), (723, 725, 724, 722), (725, 727, 726, 724), (727, 729, 728, 726), (729, 731, 730, 728), (731, 733, 732, 730), (733, 735, 734, 732), (735, 737, 736, 734), (737, 739, 738, 736), (739, 741, 740, 738), (741, 743, 742, 740), (743, 745, 744, 742), (745, 747, 746, 744), (747, 749, 748, 746), (749, 751, 750, 748), (751, 753, 752, 750), (753, 755, 754, 752), (755, 757, 756, 754), (757, 759, 758, 756), (759, 761, 760, 758), (761, 763, 762, 760), (763, 765, 764, 762), (765, 767, 766, 764), (767, 769, 768, 766), (769, 771, 770, 768), (771, 773, 772, 770), (773, 775, 774, 772), (775, 777, 776, 774), (777, 779, 778, 776), (779, 781, 780, 778), (781, 783, 782, 780), (783, 785, 784, 782), (785, 787, 786, 784), (787, 789, 788, 786), (789, 791, 790, 788), (791, 793, 792, 790), (793, 795, 794, 792), (795, 797, 796, 794), (797, 799, 798, 796), (799, 801, 800, 798), (801, 803, 802, 800), (803, 805, 804, 802), (805, 807, 806, 804), (807, 809, 808, 806), (809, 811, 810, 808), (811, 813, 812, 810), (813, 815, 814, 812), (815, 817, 816, 814), (817, 819, 818, 816), (819, 821, 820, 818), (821, 823, 822, 820), (823, 825, 824, 822), (825, 827, 826, 824), (827, 829, 828, 826), (829, 831, 830, 828), (831, 833, 832, 830), (833, 835, 834, 832), (835, 837, 836, 834), (837, 839, 838, 836), (839, 841, 840, 838), (841, 843, 842, 840), (843, 845, 844, 842), (845, 847, 846, 844), (847, 849, 848, 846), (849, 851, 850, 848), (851, 853, 852, 850), (853, 855, 854, 852), (855, 857, 856, 854), (857, 859, 858, 856), (859, 861, 860, 858), (861, 863, 862, 860), (863, 865, 864, 862), (865, 867, 866, 864), (867, 869, 868, 866), (869, 871, 870, 868), (871, 873, 872, 870), (873, 875, 874, 872), (875, 877, 876, 874), (877, 879, 878, 876), (879, 881, 880, 878), (881, 883, 882, 880), (883, 885, 884, 882), (885, 887, 886, 884), (887, 889, 888, 886), (889, 891, 890, 888), (891, 893, 892, 890), (893, 895, 894, 892), (895, 897, 896, 894), (897, 899, 898, 896), (899, 901, 900, 898), (901, 903, 902, 900), (903, 905, 904, 902), (905, 907, 906, 904), (907, 909, 908, 906), (909, 911, 910, 908), (911, 457, 456, 910)])
me_cutext_001.polygons.foreach_set('use_smooth', [0, 0, 0, 0, 0, 0, 0, 0, 0, 0, 0, 0, 0, 0, 0, 0, 0, 0, 0, 0, 0, 0, 0, 0, 0, 0, 0, 0, 0, 0, 0, 0, 0, 0, 0, 0, 0, 0, 0, 0, 0, 0, 0, 0, 0, 0, 0, 0, 0, 0, 0, 0, 0, 0, 0, 0, 0, 0, 0, 0, 0, 0, 0, 0, 0, 0, 0, 0, 0, 0, 0, 0, 0, 0, 0, 0, 0, 0, 0, 0, 0, 0, 0, 0, 0, 0, 0, 0, 0, 0, 0, 0, 0, 0, 0, 0, 0, 0, 0, 0, 0, 0, 0, 0, 0, 0, 0, 0, 0, 0, 0, 0, 0, 0, 0, 0, 0, 0, 0, 0, 0, 0, 0, 0, 0, 0, 0, 0, 0, 0, 0, 0, 0, 0, 0, 0, 0, 0, 0, 0, 0, 0, 0, 0, 0, 0, 0, 0, 0, 0, 0, 0, 0, 0, 0, 0, 0, 0, 0, 0, 0, 0, 0, 0, 0, 0, 0, 0, 0, 0, 0, 0, 0, 0, 0, 0, 0, 0, 0, 0, 0, 0, 0, 0, 0, 0, 0, 0, 0, 0, 0, 0, 0, 0, 0, 0, 0, 0, 0, 0, 0, 0, 0, 0, 0, 0, 0, 0, 0, 0, 0, 0, 0, 0, 0, 0, 0, 0, 0, 0, 0, 0, 0, 0, 0, 0, 0, 0, 0, 0, 0, 0, 0, 0, 0, 0, 0, 0, 0, 0, 0, 0, 0, 0, 0, 0, 0, 0, 0, 0, 0, 0, 0, 0, 0, 0, 0, 0, 0, 0, 0, 0, 0, 0, 0, 0, 0, 0, 0, 0, 0, 0, 0, 0, 0, 0, 0, 0, 0, 0, 0, 0, 0, 0, 0, 0, 0, 0, 0, 0, 0, 0, 0, 0, 0, 0, 0, 0, 0, 0, 0, 0, 0, 0, 0, 0, 0, 0, 0, 0, 0, 0, 0, 0, 0, 0, 0, 0, 0, 0, 0, 0, 0, 0, 0, 0, 0, 0, 0, 0, 0, 0, 0, 0, 0, 0, 0, 0, 0, 0, 0, 0, 0, 0, 0, 0, 0, 0, 0, 0, 0, 0, 0, 0, 0, 0, 0, 0, 0, 0, 0, 0, 0, 0, 0, 0, 0, 0, 0, 0, 0, 0, 0, 0, 0, 0, 0, 0, 0, 0, 0, 0, 0, 0, 0, 0, 0, 0, 0, 0, 0, 0, 0, 0, 0, 0, 0, 0, 0, 0, 0, 0, 0, 0, 0, 0, 0, 0, 0, 0, 0, 0, 0, 0, 0, 0, 0, 0, 0, 0, 0, 0, 0, 0, 0, 0, 0, 0, 0, 0, 0, 0, 0, 0, 0, 0, 0, 0, 0, 0, 0, 0, 0, 0, 0, 0, 0, 0, 0, 0, 0, 0, 1, 1, 1, 1, 1, 1, 1, 1, 1, 1, 1, 1, 1, 1, 1, 1, 1, 1, 1, 1, 1, 1, 1, 1, 1, 1, 1, 1, 1, 1, 1, 1, 1, 1, 1, 1, 1, 1, 1, 1, 1, 1, 1, 1, 1, 1, 1, 1, 1, 1, 1, 1, 1, 1, 1, 1, 1, 1, 1, 1, 1, 1, 1, 1, 1, 1, 1, 1, 1, 1, 1, 1, 1, 1, 1, 1, 1, 1, 1, 1, 1, 1, 1, 1, 1, 1, 1, 1, 1, 1, 1, 1, 1, 1, 1, 1, 1, 1, 1, 1, 1, 1, 1, 1, 1, 1, 1, 1, 1, 1, 1, 1, 1, 1, 1, 1, 1, 1, 1, 1, 1, 1, 1, 1, 1, 1, 1, 1, 1, 1, 1, 1, 1, 1, 1, 1, 1, 1, 1, 1, 1, 1, 1, 1, 1, 1, 1, 1, 1, 1, 1, 1, 1, 1, 1, 1, 1, 1, 1, 1, 1, 1, 1, 1, 1, 1, 1, 1, 1, 1, 1, 1, 1, 1, 1, 1, 1, 1, 1, 1, 1, 1, 1, 1, 1, 1, 1, 1, 1, 1, 1, 1, 1, 1, 1, 1, 1, 1, 1, 1, 1, 1, 1, 1, 1, 1, 1, 1, 1, 1, 1, 1, 1, 1, 1, 1, 1, 1, 1, 1, 1, 1, 1, 1, 1, 1, 1, 1])
me_cutext_001.use_remesh_preserve_volume = False
me_cutext_001.use_remesh_preserve_attributes = False
me_cutext_001.use_mirror_vertex_groups = False
me_cutext_001.update()

# ---- objects
ob_o = bpy.data.objects.new('O', me_cutext_003)
ob_e = bpy.data.objects.new('E', me_cutext_002)
ob_g = bpy.data.objects.new('G', me_cutext_001)

# ---- transforms, parenting, visibility, modifiers, constraints
ob_o.location = (0.0, 0.0, 0.0)
ob_o.rotation_euler = (3.142, -0.0, 0.0)
ob_o.lineart.crease_threshold = 0.0
ob_e.location = (0.0, 0.0, 0.0)
ob_e.rotation_euler = (3.142, -0.0, 0.0)
ob_e.lineart.crease_threshold = 0.0
ob_g.location = (0.0, 0.0, 0.0)
ob_g.rotation_euler = (3.142, -0.0, 0.0)
ob_g.lineart.crease_threshold = 0.0

# ---- collection membership
col_collection_1.objects.link(ob_o)
col_collection_1.objects.link(ob_e)
col_collection_1.objects.link(ob_g)

# ---- scene / render settings (as saved in the file)
scene.frame_start = 1; scene.frame_end = 250; scene.frame_set(1)
scene.render.engine = 'BLENDER_EEVEE_NEXT'
scene.render.resolution_percentage = 50
scene.render.dither_intensity = 0.0
scene.cycles.use_denoising = False
scene.cycles.samples = 128
scene.cycles.sampling_pattern = 'TABULATED_SOBOL'
scene.cycles.use_adaptive_sampling = False
scene.cycles.use_light_tree = False
scene.cycles.blur_glossy = 0.0
scene.cycles.sample_clamp_indirect = 0.0
scene.view_settings.view_transform = 'Standard'
bpy.context.view_layer.update()

# ---- added for rendering (the .blend has no active camera and no usable light): camera, sun
cam_auto = bpy.data.cameras.new('AutoCamera')
cam_auto.lens = 50.0
cam_auto.sensor_width = 36.0
cam_auto.clip_end = 1000.0
ob_auto_camera = bpy.data.objects.new('AutoCamera', cam_auto)
scene.collection.objects.link(ob_auto_camera)
ob_auto_camera.location = (1.00644, -1.4759, 0.782247)
ob_auto_camera.rotation_euler = (1.09748, -7.21219e-08, 0.694738)
scene.camera = ob_auto_camera
light_auto_sun = bpy.data.lights.new('AutoSun', 'SUN')
light_auto_sun.energy = 3.0
light_auto_sun.angle = 0.0523599
ob_auto_sun = bpy.data.objects.new('AutoSun', light_auto_sun)
scene.collection.objects.link(ob_auto_sun)
ob_auto_sun.rotation_euler = (0.872665, 0.174533, 0.523599)
bpy.context.view_layer.update()
